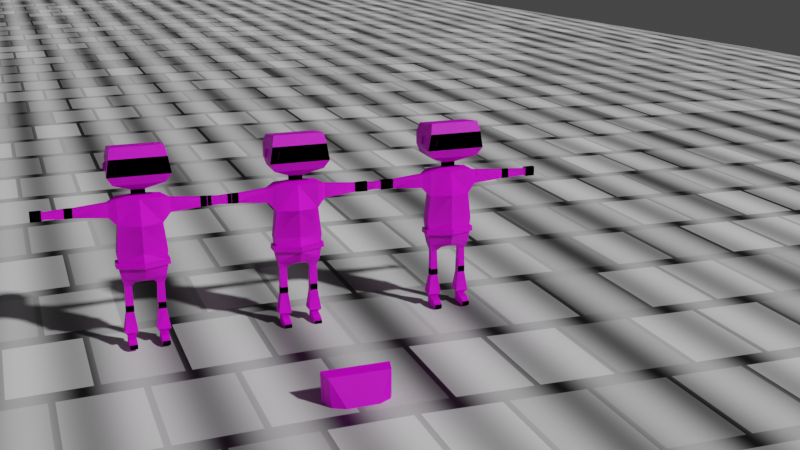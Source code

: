 # Source: Animated_character.blend  (saved by Blender 2.92.15; exported with 4.5.12 LTS)
import bpy
from mathutils import Matrix  # noqa: F401  (used for matrix-valued properties, if any)

bpy.ops.wm.read_factory_settings(use_empty=True)
scene = bpy.context.scene
scene.name = 'Scene'

# ---- collections
col_collection = bpy.data.collections.new('Collection'); scene.collection.children.link(col_collection)

# ---- images (referenced by path relative to the original .blend; pixels are not part of the script)
import os
ASSET_DIR = os.environ.get("B2B_ASSET_DIR", "")  # directory of the original .blend (textures are referenced by path, not embedded)
HERE = os.path.dirname(os.path.abspath(__file__))  # packed textures are extracted next to this script under _unpacked/

def load_image(name, relpath, width, height, colorspace="sRGB"):
    """Load a texture the original file referenced (path relative to the .blend, or extracted next to this script)."""
    p = next((c for c in (os.path.join(HERE, relpath), os.path.join(ASSET_DIR, relpath)) if relpath and os.path.exists(c)), "")
    if p:
        img = bpy.data.images.load(p, check_existing=True)
        img.name = name
    else:  # same state as the original file: an image datablock whose file is absent (Cycles renders it pink)
        img = bpy.data.images.new(name, width, height)
        img.source = "FILE"
        img.filepath = "//" + (relpath or name)
    img.colorspace_settings.name = colorspace
    return img
img_imphenziapalette01_png_001 = load_image('ImphenziaPalette01.png.001', 'Images/ImphenziaPalette01.png', 1024, 1024, 'sRGB')
img_imphenziapalette01_png_002 = load_image('ImphenziaPalette01.png.002', 'Images/ImphenziaPalette01.png', 1024, 1024, 'sRGB')
img_imphenziapalette01_png_003 = load_image('ImphenziaPalette01.png.003', 'Images/ImphenziaPalette01.png', 1024, 1024, 'sRGB')

# ---- materials (node trees are filled in below, after node groups)
mat_material = bpy.data.materials.new('Material')
mat_material.alpha_threshold = 0.0
mat_material.use_transparent_shadow = False
mat_material.line_color = (0.0, 0.0, 0.0, 1.0)
mat_material_001 = bpy.data.materials.new('Material.001')
mat_material_001.alpha_threshold = 0.0
mat_material_001.use_transparent_shadow = False
mat_material_001.line_color = (0.0, 0.0, 0.0, 1.0)
mat_material_002 = bpy.data.materials.new('Material.002')
mat_material_002.alpha_threshold = 0.0
mat_material_002.use_transparent_shadow = False
mat_material_002.line_color = (0.0, 0.0, 0.0, 1.0)
mat_material_003 = bpy.data.materials.new('Material.003')
mat_material_003.use_transparent_shadow = False

# ---- material node trees
mat_material.use_nodes = True; mat_material.node_tree.nodes.clear()
_N = mat_material.node_tree.nodes; _L = mat_material.node_tree.links
n0 = _N.new('ShaderNodeOutputMaterial'); n0.name = 'Material Output'; n0.location = (300, 300)
n1 = _N.new('ShaderNodeBsdfPrincipled'); n1.name = 'Principled BSDF'; n1.location = (10, 300)
n1.distribution = 'GGX'
n1.subsurface_method = 'BURLEY'
n1.inputs[2].default_value = 0.4
n1.inputs[3].default_value = 1.45
n1.inputs[27].default_value = (0.0, 0.0, 0.0, 1.0)
n1.inputs[28].default_value = 1.0
n2 = _N.new('ShaderNodeTexImage'); n2.name = 'Image Texture'; n2.location = (-362, 140)
n2.image = img_imphenziapalette01_png_001
n2.interpolation = 'Closest'
_L.new(n1.outputs[0], n0.inputs[0])
_L.new(n2.outputs[0], n1.inputs[0])
n0.is_active_output = True
mat_material_001.use_nodes = True; mat_material_001.node_tree.nodes.clear()
_N = mat_material_001.node_tree.nodes; _L = mat_material_001.node_tree.links
n0 = _N.new('ShaderNodeOutputMaterial'); n0.name = 'Material Output'; n0.location = (300, 300)
n1 = _N.new('ShaderNodeBsdfPrincipled'); n1.name = 'Principled BSDF'; n1.location = (10, 300)
n1.distribution = 'GGX'
n1.subsurface_method = 'BURLEY'
n1.inputs[2].default_value = 0.4
n1.inputs[3].default_value = 1.45
n1.inputs[27].default_value = (0.0, 0.0, 0.0, 1.0)
n1.inputs[28].default_value = 1.0
n2 = _N.new('ShaderNodeTexImage'); n2.name = 'Image Texture'; n2.location = (-362, 140)
n2.image = img_imphenziapalette01_png_002
n2.interpolation = 'Closest'
_L.new(n1.outputs[0], n0.inputs[0])
_L.new(n2.outputs[0], n1.inputs[0])
n0.is_active_output = True
mat_material_002.use_nodes = True; mat_material_002.node_tree.nodes.clear()
_N = mat_material_002.node_tree.nodes; _L = mat_material_002.node_tree.links
n0 = _N.new('ShaderNodeOutputMaterial'); n0.name = 'Material Output'; n0.location = (300, 300)
n1 = _N.new('ShaderNodeBsdfPrincipled'); n1.name = 'Principled BSDF'; n1.location = (10, 300)
n1.distribution = 'GGX'
n1.subsurface_method = 'BURLEY'
n1.inputs[2].default_value = 0.4
n1.inputs[3].default_value = 1.45
n1.inputs[27].default_value = (0.0, 0.0, 0.0, 1.0)
n1.inputs[28].default_value = 1.0
n2 = _N.new('ShaderNodeTexImage'); n2.name = 'Image Texture'; n2.location = (-362, 140)
n2.image = img_imphenziapalette01_png_003
n2.interpolation = 'Closest'
_L.new(n1.outputs[0], n0.inputs[0])
_L.new(n2.outputs[0], n1.inputs[0])
n0.is_active_output = True
mat_material_003.use_nodes = True; mat_material_003.node_tree.nodes.clear()
_N = mat_material_003.node_tree.nodes; _L = mat_material_003.node_tree.links
n0 = _N.new('ShaderNodeBsdfPrincipled'); n0.name = 'Principled BSDF'; n0.location = (10, 300)
n0.distribution = 'GGX'
n0.subsurface_method = 'BURLEY'
n0.inputs[3].default_value = 1.45
n0.inputs[8].default_value = 1.0
n0.inputs[9].default_value = (0.0, 0.0, 7.451e-09)
n0.inputs[10].default_value = 0.5399
n0.inputs[27].default_value = (0.0, 0.0, 0.0, 1.0)
n0.inputs[28].default_value = 1.0
n1 = _N.new('ShaderNodeOutputMaterial'); n1.name = 'Material Output'; n1.location = (300, 300)
n2 = _N.new('ShaderNodeTexBrick'); n2.name = 'Brick Texture'; n2.location = (-180, 275)
n2.inputs[2].default_value = (0.07837, 0.07837, 0.07837, 1.0)
n2.inputs[4].default_value = 29.7
n3 = _N.new('ShaderNodeTexWave'); n3.name = 'Wave Texture'; n3.location = (-190, 200)
n3.inputs[1].default_value = 15.3
n4 = _N.new('ShaderNodeMix'); n4.name = 'Mix'; n4.location = (-160, 180)
n4.data_type = 'RGBA'
n4.inputs[0].default_value = 0.5399
_L.new(n0.outputs[0], n1.inputs[0])
_L.new(n2.outputs[0], n4.inputs[6])
_L.new(n3.outputs[0], n4.inputs[7])
_L.new(n4.outputs[2], n0.inputs[0])
n1.is_active_output = True

# ---- world
world_world = bpy.data.worlds.new('World'); scene.world = world_world
world_world.use_nodes = True; world_world.node_tree.nodes.clear()
_N = world_world.node_tree.nodes; _L = world_world.node_tree.links
n0 = _N.new('ShaderNodeOutputWorld'); n0.name = 'World Output'; n0.location = (300, 300)
n1 = _N.new('ShaderNodeBackground'); n1.name = 'Background'; n1.location = (10, 300)
n1.inputs[0].default_value = (0.05088, 0.05088, 0.05088, 1.0)
_L.new(n1.outputs[0], n0.inputs[0])
n0.is_active_output = True
world_world.color = (0.05088, 0.05088, 0.05088)
world_world.use_sun_shadow = False
world_world.sun_shadow_jitter_overblur = 0.0

# ---- cameras
cam_camera = bpy.data.cameras.new('Camera')

# ---- meshes
me_cube = bpy.data.meshes.new('Cube')
me_cube.from_pydata([(0.1287, 0.03872, 0.9053), (0.05451, 0.03872, 0.3957), (0.1287, -0.03872, 0.8965), (0.05451, -0.03872, 0.3957), (0.0, 0.03872, 0.3957), (0.0, -0.05575, 0.8965), (0.0, -0.03021, 0.3957), (0.0, 0.0617, 0.9053), (0.1287, 0.03872, 0.7398), (0.1469, 0.03872, 0.5729), (0.1287, -0.03872, 0.7398), (0.1469, -0.03872, 0.5729), (0.0, -0.07916, 0.7398), (0.0, -0.07916, 0.5729), (0.0, 0.0617, 0.7398), (0.0, 0.0577, 0.5729), (0.1287, 0.03872, 0.4178), (0.1287, -0.03872, 0.4178), (0.0, -0.06979, 0.4178), (0.0, 0.0577, 0.4178), (0.1155, 0.01999, 0.3701), (0.07554, 0.01999, 0.3701), (0.1155, -0.01999, 0.3701), (0.07554, -0.01999, 0.3701), (0.1165, 0.02101, 0.2478), (0.07101, 0.02101, 0.2478), (0.1165, -0.02449, 0.2478), (0.07101, -0.02449, 0.2478), (0.1165, 0.02101, 0.2291), (0.07099, 0.02101, 0.2291), (0.1165, -0.02449, 0.2291), (0.07099, -0.02449, 0.2291), (0.1165, 0.02101, 0.2077), (0.07097, 0.02101, 0.2078), (0.1165, -0.02449, 0.2077), (0.07097, -0.02449, 0.2078), (0.118, 0.02275, 0.06357), (0.07249, 0.02275, 0.06361), (0.118, -0.02275, 0.06357), (0.07249, -0.02275, 0.06361), (0.1179, 0.02275, 0.002247), (0.07243, 0.02275, 0.00229), (0.1179, -0.02275, 0.002247), (0.07243, -0.02275, 0.00229), (0.118, -0.07362, 0.05271), (0.07249, -0.07362, 0.05275), (0.1179, -0.07362, 0.002247), (0.07243, -0.07362, 0.00229), (0.118, -0.1048, 0.03122), (0.07249, -0.1048, 0.03126), (0.1179, -0.1048, 0.002247), (0.07243, -0.1048, 0.00229), (0.1351, -0.03985, 0.08294), (0.1351, 0.03985, 0.08294), (0.0554, -0.03985, 0.08302), (0.0554, 0.03985, 0.08302), (0.1775, 0.02105, 0.8782), (0.1775, -0.02105, 0.8782), (0.1775, 0.02105, 0.793), (0.1775, -0.02105, 0.793), (0.3707, 0.01362, 0.8631), (0.3707, -0.01362, 0.8631), (0.3707, 0.01362, 0.808), (0.3707, -0.01362, 0.808), (0.3983, 0.01362, 0.8631), (0.3983, -0.01362, 0.8631), (0.3983, 0.01362, 0.808), (0.3983, -0.01362, 0.808), (0.419, 0.01362, 0.8631), (0.419, -0.01362, 0.8631), (0.419, 0.01362, 0.808), (0.419, -0.01362, 0.808), (0.5272, 0.009948, 0.8557), (0.5272, -0.009948, 0.8557), (0.5272, 0.009948, 0.8154), (0.5272, -0.009948, 0.8154), (0.5394, 0.01434, 0.8646), (0.5394, -0.01434, 0.8646), (0.5394, 0.01434, 0.8065), (0.5394, -0.01434, 0.8065), (0.6027, 0.01434, 0.8646), (0.6027, -0.01434, 0.8646), (0.6027, 0.01434, 0.8065), (0.6027, -0.01434, 0.8065), (0.04017, 0.01461, 0.9176), (0.04017, -0.01461, 0.9176), (0.0, 0.01461, 0.9176), (0.0, -0.01461, 0.9176), (0.04017, 0.01461, 0.9466), (0.04017, -0.01461, 0.9466), (0.0, 0.01461, 0.9466), (0.0, -0.01461, 0.9466), (0.1503, 0.1052, 0.9993), (0.1503, -0.1052, 0.9993), (0.0, 0.1052, 0.9993), (0.0, -0.1052, 0.9993), (0.1503, 0.1052, 1.187), (0.1503, -0.1052, 1.217), (0.0, 0.1052, 1.187), (0.0, -0.1052, 1.217), (0.0, 0.1271, 1.051), (0.0, 0.1271, 1.126), (0.1645, 0.1271, 1.126), (0.1645, 0.1271, 1.051), (0.182, -0.1271, 1.051), (0.1645, -0.1271, 1.154), (0.0, -0.1271, 1.154), (0.0, -0.1271, 1.051), (0.1406, 0.03872, 0.519), (0.1406, -0.03872, 0.519), (0.0, -0.0935, 0.519), (0.0, 0.0577, 0.519), (0.1429, 0.04251, 0.4881), (0.1429, -0.04159, 0.4881), (0.0, -0.09671, 0.4881), (0.0, 0.06313, 0.4881), (0.1552, 0.03872, 0.5201), (0.1553, -0.0485, 0.5209), (0.0, -0.1071, 0.5206), (0.1575, 0.04251, 0.4891), (0.1573, -0.05174, 0.49), (0.0, -0.1103, 0.4896), (0.1664, 0.02607, 1.113), (0.1664, 0.02607, 1.07), (0.1762, -0.02451, 1.07), (0.1664, -0.02451, 1.128), (0.1827, 0.01717, 1.107), (0.1827, 0.01717, 1.082), (0.1887, -0.01539, 1.082), (0.1827, -0.01539, 1.117), (0.1329, -0.1271, 1.077), (0.1244, -0.1271, 1.127), (0.04457, -0.1271, 1.127), (0.04457, -0.1271, 1.077), (0.0893, -0.1271, 1.077), (0.08499, -0.1271, 1.127), (0.1329, -0.1344, 1.077), (0.1244, -0.1344, 1.127), (0.04457, -0.1344, 1.127), (0.04457, -0.1344, 1.077), (0.0893, -0.1344, 1.077), (0.08499, -0.1344, 1.127), (0.1503, -0.1052, 0.9993), (0.0, -0.1052, 0.9993), (0.182, -0.1271, 1.051), (0.0, -0.1271, 1.051), (0.02437, -0.1122, 1.016), (0.0, -0.1122, 1.016), (0.03597, -0.1202, 1.034), (0.0, -0.1202, 1.034)], [], [(4, 1, 3, 6), (10, 8, 58, 59), (14, 7, 0, 8), (5, 2, 85, 87), (10, 2, 5, 12), (18, 19, 4, 6), (5, 7, 14, 12), (12, 14, 15, 13), (109, 11, 13, 110), (11, 10, 12, 13), (111, 15, 9, 108), (15, 14, 8, 9), (108, 9, 11, 109), (9, 8, 10, 11), (1, 16, 20, 21), (4, 19, 16, 1), (3, 17, 18, 6), (114, 115, 19, 18), (20, 22, 26, 24), (3, 1, 21, 23), (17, 3, 23, 22), (16, 17, 22, 20), (24, 26, 30, 28), (22, 23, 27, 26), (23, 21, 25, 27), (21, 20, 24, 25), (31, 29, 33, 35), (26, 27, 31, 30), (27, 25, 29, 31), (25, 24, 28, 29), (53, 52, 38, 36), (29, 28, 32, 33), (28, 30, 34, 32), (30, 31, 35, 34), (36, 38, 42, 40), (52, 54, 39, 38), (54, 55, 37, 39), (55, 53, 36, 37), (41, 40, 42, 43), (39, 43, 47, 45), (39, 37, 41, 43), (37, 36, 40, 41), (44, 45, 49, 48), (38, 39, 45, 44), (42, 38, 44, 46), (43, 42, 46, 47), (48, 49, 51, 50), (45, 47, 51, 49), (47, 46, 50, 51), (46, 44, 48, 50), (33, 32, 53, 55), (35, 33, 55, 54), (34, 35, 54, 52), (32, 34, 52, 53), (59, 58, 62, 63), (2, 10, 59, 57), (8, 0, 56, 58), (0, 2, 57, 56), (61, 63, 67, 65), (58, 56, 60, 62), (57, 59, 63, 61), (56, 57, 61, 60), (65, 67, 71, 69), (60, 61, 65, 64), (63, 62, 66, 67), (62, 60, 64, 66), (71, 70, 74, 75), (64, 65, 69, 68), (67, 66, 70, 71), (66, 64, 68, 70), (72, 73, 77, 76), (70, 68, 72, 74), (69, 71, 75, 73), (68, 69, 73, 72), (77, 79, 83, 81), (75, 74, 78, 79), (74, 72, 76, 78), (73, 75, 79, 77), (82, 80, 81, 83), (76, 77, 81, 80), (79, 78, 82, 83), (78, 76, 80, 82), (87, 85, 89, 91), (7, 5, 87, 86), (0, 7, 86, 84), (2, 0, 84, 85), (91, 89, 93, 95), (85, 84, 88, 89), (86, 87, 91, 90), (84, 86, 90, 88), (102, 101, 98, 96), (89, 88, 92, 93), (90, 91, 95, 94), (88, 90, 94, 92), (96, 98, 99, 97), (106, 105, 97, 99), (105, 102, 96, 97), (101, 106, 99, 98), (94, 95, 107, 100), (100, 107, 106, 101), (93, 92, 103, 104), (104, 103, 102, 105), (95, 93, 104, 107), (107, 104, 105, 106), (92, 94, 100, 103), (103, 100, 101, 102), (13, 15, 111, 110), (109, 110, 118, 117), (115, 111, 108, 112), (112, 108, 116, 119), (17, 113, 114, 18), (19, 115, 112, 16), (16, 112, 113, 17), (110, 111, 115, 114), (119, 116, 117, 120), (120, 117, 118, 121), (108, 109, 117, 116), (113, 112, 119, 120), (114, 113, 120, 121), (110, 114, 121, 118), (124, 125, 122, 123), (128, 127, 126, 129), (122, 125, 129, 126), (125, 124, 128, 129), (124, 123, 127, 128), (123, 122, 126, 127), (134, 135, 131, 130), (133, 132, 135, 134), (140, 136, 137, 141), (139, 140, 141, 138), (134, 130, 136, 140), (133, 134, 140, 139), (130, 131, 137, 136), (131, 135, 141, 137), (135, 132, 138, 141), (132, 133, 139, 138), (143, 142, 144, 145), (147, 146, 148, 149)])
_uv = me_cube.uv_layers.new(name='UVMap')
_uv.uv.foreach_set('vector', [0.4544, 0.2027, 0.4544, 0.2027, 0.4544, 0.2027, 0.4544, 0.2027, 0.297, 0.7983, 0.297, 0.7983, 0.297, 0.7983, 0.297, 0.7983, 0.297, 0.7983, 0.297, 0.7983, 0.297, 0.7983, 0.297, 0.7983, 0.297, 0.7983, 0.297, 0.7983, 0.297, 0.7983, 0.297, 0.7983, 0.297, 0.7983, 0.297, 0.7983, 0.297, 0.7983, 0.297, 0.7983, 0.4544, 0.2027, 0.4544, 0.2027, 0.4544, 0.2027, 0.4544, 0.2027, 0.1838, 0.439, 0.1838, 0.439, 0.1838, 0.439, 0.1838, 0.439, 0.1838, 0.439, 0.1838, 0.439, 0.1838, 0.439, 0.1838, 0.439, 0.297, 0.7983, 0.297, 0.7983, 0.297, 0.7983, 0.297, 0.7983, 0.297, 0.7983, 0.297, 0.7983, 0.297, 0.7983, 0.297, 0.7983, 0.297, 0.7983, 0.297, 0.7983, 0.297, 0.7983, 0.297, 0.7983, 0.297, 0.7983, 0.297, 0.7983, 0.297, 0.7983, 0.297, 0.7983, 0.297, 0.7983, 0.297, 0.7983, 0.297, 0.7983, 0.297, 0.7983, 0.297, 0.7983, 0.297, 0.7983, 0.297, 0.7983, 0.297, 0.7983, 0.4544, 0.2027, 0.4544, 0.2027, 0.4544, 0.2027, 0.4544, 0.2027, 0.4544, 0.2027, 0.4544, 0.2027, 0.4544, 0.2027, 0.4544, 0.2027, 0.4544, 0.2027, 0.4544, 0.2027, 0.4544, 0.2027, 0.4544, 0.2027, 0.4544, 0.2027, 0.4544, 0.2027, 0.4544, 0.2027, 0.4544, 0.2027, 0.4544, 0.2027, 0.4544, 0.2027, 0.4544, 0.2027, 0.4544, 0.2027, 0.4544, 0.2027, 0.4544, 0.2027, 0.4544, 0.2027, 0.4544, 0.2027, 0.4544, 0.2027, 0.4544, 0.2027, 0.4544, 0.2027, 0.4544, 0.2027, 0.4544, 0.2027, 0.4544, 0.2027, 0.4544, 0.2027, 0.4544, 0.2027, 0.4544, 0.2027, 0.4544, 0.2027, 0.4544, 0.2027, 0.4544, 0.2027, 0.4544, 0.2027, 0.4544, 0.2027, 0.4544, 0.2027, 0.4544, 0.2027, 0.4544, 0.2027, 0.4544, 0.2027, 0.4544, 0.2027, 0.4544, 0.2027, 0.4544, 0.2027, 0.4544, 0.2027, 0.4544, 0.2027, 0.4544, 0.2027, 0.4544, 0.2027, 0.4544, 0.2027, 0.4544, 0.2027, 0.4544, 0.2027, 0.4544, 0.2027, 0.4544, 0.2027, 0.4544, 0.2027, 0.4544, 0.2027, 0.4544, 0.2027, 0.4544, 0.2027, 0.4544, 0.2027, 0.4544, 0.2027, 0.4544, 0.2027, 0.4544, 0.2027, 0.4544, 0.2027, 0.4544, 0.2027, 0.4544, 0.2027, 0.4544, 0.2027, 0.4544, 0.2027, 0.4544, 0.2027, 0.4544, 0.2027, 0.4544, 0.2027, 0.4544, 0.2027, 0.4544, 0.2027, 0.4544, 0.2027, 0.4544, 0.2027, 0.4544, 0.2027, 0.4544, 0.2027, 0.4544, 0.2027, 0.4544, 0.2027, 0.4544, 0.2027, 0.4544, 0.2027, 0.9171, 0.9065, 0.9171, 0.9065, 0.9171, 0.9065, 0.9171, 0.9065, 0.4544, 0.2027, 0.4544, 0.2027, 0.4544, 0.2027, 0.4544, 0.2027, 0.4544, 0.2027, 0.4544, 0.2027, 0.4544, 0.2027, 0.4544, 0.2027, 0.4544, 0.2027, 0.4544, 0.2027, 0.4544, 0.2027, 0.4544, 0.2027, 0.9171, 0.9065, 0.9171, 0.9065, 0.9171, 0.9065, 0.9171, 0.9065, 0.9171, 0.9065, 0.9171, 0.9065, 0.9171, 0.9065, 0.9171, 0.9065, 0.9171, 0.9065, 0.9171, 0.9065, 0.9171, 0.9065, 0.9171, 0.9065, 0.9171, 0.9065, 0.9171, 0.9065, 0.9171, 0.9065, 0.9171, 0.9065, 0.9171, 0.9065, 0.9171, 0.9065, 0.9171, 0.9065, 0.9171, 0.9065, 0.9171, 0.9065, 0.9171, 0.9065, 0.9171, 0.9065, 0.9171, 0.9065, 0.9171, 0.9065, 0.9171, 0.9065, 0.9171, 0.9065, 0.9171, 0.9065, 0.9171, 0.9065, 0.9171, 0.9065, 0.9171, 0.9065, 0.9171, 0.9065, 0.9171, 0.9065, 0.9171, 0.9065, 0.9171, 0.9065, 0.9171, 0.9065, 0.9171, 0.9065, 0.9171, 0.9065, 0.9171, 0.9065, 0.9171, 0.9065, 0.9171, 0.9065, 0.9171, 0.9065, 0.9171, 0.9065, 0.9171, 0.9065, 0.9171, 0.9065, 0.9171, 0.9065, 0.9171, 0.9065, 0.9171, 0.9065, 0.4544, 0.2027, 0.4544, 0.2027, 0.4544, 0.2027, 0.4544, 0.2027, 0.4544, 0.2027, 0.4544, 0.2027, 0.4544, 0.2027, 0.4544, 0.2027, 0.4544, 0.2027, 0.4544, 0.2027, 0.4544, 0.2027, 0.4544, 0.2027, 0.4544, 0.2027, 0.4544, 0.2027, 0.4544, 0.2027, 0.4544, 0.2027, 0.297, 0.7983, 0.297, 0.7983, 0.297, 0.7983, 0.297, 0.7983, 0.297, 0.7983, 0.297, 0.7983, 0.297, 0.7983, 0.297, 0.7983, 0.297, 0.7983, 0.297, 0.7983, 0.297, 0.7983, 0.297, 0.7983, 0.297, 0.7983, 0.297, 0.7983, 0.297, 0.7983, 0.297, 0.7983, 0.297, 0.7983, 0.297, 0.7983, 0.297, 0.7983, 0.297, 0.7983, 0.297, 0.7983, 0.297, 0.7983, 0.297, 0.7983, 0.297, 0.7983, 0.297, 0.7983, 0.297, 0.7983, 0.297, 0.7983, 0.297, 0.7983, 0.297, 0.7983, 0.297, 0.7983, 0.297, 0.7983, 0.297, 0.7983, 0.297, 0.7983, 0.297, 0.7983, 0.297, 0.7983, 0.297, 0.7983, 0.297, 0.7983, 0.297, 0.7983, 0.297, 0.7983, 0.297, 0.7983, 0.297, 0.7983, 0.297, 0.7983, 0.297, 0.7983, 0.297, 0.7983, 0.297, 0.7983, 0.297, 0.7983, 0.297, 0.7983, 0.297, 0.7983, 0.297, 0.7983, 0.297, 0.7983, 0.297, 0.7983, 0.297, 0.7983, 0.297, 0.7983, 0.297, 0.7983, 0.297, 0.7983, 0.297, 0.7983, 0.297, 0.7983, 0.297, 0.7983, 0.297, 0.7983, 0.297, 0.7983, 0.297, 0.7983, 0.297, 0.7983, 0.297, 0.7983, 0.297, 0.7983, 0.1838, 0.439, 0.1838, 0.439, 0.1838, 0.439, 0.1838, 0.439, 0.297, 0.7983, 0.297, 0.7983, 0.297, 0.7983, 0.297, 0.7983, 0.297, 0.7983, 0.297, 0.7983, 0.297, 0.7983, 0.297, 0.7983, 0.297, 0.7983, 0.297, 0.7983, 0.297, 0.7983, 0.297, 0.7983, 0.1838, 0.439, 0.1838, 0.439, 0.1838, 0.439, 0.1838, 0.439, 0.1838, 0.439, 0.1838, 0.439, 0.1838, 0.439, 0.1838, 0.439, 0.1838, 0.439, 0.1838, 0.439, 0.1838, 0.439, 0.1838, 0.439, 0.1838, 0.439, 0.1838, 0.439, 0.1838, 0.439, 0.1838, 0.439, 0.1838, 0.439, 0.1838, 0.439, 0.1838, 0.439, 0.1838, 0.439, 0.1838, 0.439, 0.1838, 0.439, 0.1838, 0.439, 0.1838, 0.439, 0.1838, 0.439, 0.1838, 0.439, 0.1838, 0.439, 0.1838, 0.439, 0.1838, 0.439, 0.1838, 0.439, 0.1838, 0.439, 0.1838, 0.439, 0.1838, 0.439, 0.1838, 0.439, 0.1838, 0.439, 0.1838, 0.439, 0.1838, 0.439, 0.1838, 0.439, 0.1838, 0.439, 0.1838, 0.439, 0.297, 0.7983, 0.297, 0.7983, 0.297, 0.7983, 0.297, 0.7983, 0.297, 0.7983, 0.297, 0.7983, 0.297, 0.7983, 0.297, 0.7983, 0.1838, 0.439, 0.1838, 0.439, 0.1838, 0.439, 0.1838, 0.439, 0.1838, 0.439, 0.1838, 0.439, 0.1838, 0.439, 0.1838, 0.439, 0.1838, 0.439, 0.1838, 0.439, 0.1838, 0.439, 0.1838, 0.439, 0.1838, 0.439, 0.1838, 0.439, 0.1838, 0.439, 0.1838, 0.439, 0.1838, 0.439, 0.1838, 0.439, 0.1838, 0.439, 0.1838, 0.439, 0.1838, 0.439, 0.1838, 0.439, 0.1838, 0.439, 0.1838, 0.439, 0.1838, 0.439, 0.1838, 0.439, 0.1838, 0.439, 0.1838, 0.439, 0.1838, 0.439, 0.1838, 0.439, 0.1838, 0.439, 0.1838, 0.439, 0.1838, 0.439, 0.1838, 0.439, 0.1838, 0.439, 0.1838, 0.439, 0.1838, 0.439, 0.1838, 0.439, 0.1838, 0.439, 0.1838, 0.439, 0.1838, 0.439, 0.1838, 0.439, 0.1838, 0.439, 0.1838, 0.439, 0.1838, 0.439, 0.1838, 0.439, 0.1838, 0.439, 0.1838, 0.439, 0.1838, 0.439, 0.1838, 0.439, 0.1838, 0.439, 0.1838, 0.439, 0.1838, 0.439, 0.1838, 0.439, 0.1838, 0.439, 0.1838, 0.439, 0.1838, 0.439, 0.1838, 0.439, 0.1838, 0.439, 0.1838, 0.439, 0.1838, 0.439, 0.1838, 0.439, 0.1838, 0.439, 0.1838, 0.439, 0.1838, 0.439, 0.1838, 0.439, 0.1838, 0.439, 0.1838, 0.439, 0.1838, 0.439, 0.1838, 0.439, 0.1838, 0.439, 0.1838, 0.439, 0.1838, 0.439, 0.1838, 0.439, 0.1838, 0.439, 0.1838, 0.439, 0.1838, 0.439, 0.1838, 0.439, 0.1838, 0.439, 0.1838, 0.439, 0.1838, 0.439, 0.1838, 0.439, 0.1838, 0.439, 0.1838, 0.439, 0.9023, 0.9262, 0.9023, 0.9262, 0.9023, 0.9262, 0.9023, 0.9262, 0.9368, 0.9311, 0.9368, 0.9311, 0.9368, 0.9311, 0.9368, 0.9311, 0.9023, 0.9262, 0.9023, 0.9262, 0.9023, 0.9262, 0.9023, 0.9262, 0.4544, 0.2027, 0.4544, 0.2027, 0.4544, 0.2027, 0.4544, 0.2027, 0.4544, 0.2027, 0.4544, 0.2027, 0.4544, 0.2027, 0.4544, 0.2027, 0.4544, 0.2027, 0.4544, 0.2027, 0.4544, 0.2027, 0.4544, 0.2027, 0.1838, 0.439, 0.1838, 0.439, 0.1838, 0.439, 0.1838, 0.439, 0.9023, 0.9262, 0.9023, 0.9262, 0.9023, 0.9262, 0.9023, 0.9262, 0.9023, 0.9262, 0.9023, 0.9262, 0.9023, 0.9262, 0.9023, 0.9262, 0.9023, 0.9262, 0.9023, 0.9262, 0.9023, 0.9262, 0.9023, 0.9262, 0.9368, 0.9656, 0.9417, 0.9557, 0.9417, 0.9557, 0.9417, 0.9557, 0.9417, 0.9557, 0.9368, 0.9656, 0.9417, 0.9557, 0.9417, 0.9557, 0.1838, 0.439, 0.1838, 0.439, 0.1838, 0.439, 0.1838, 0.439, 0.1838, 0.439, 0.1838, 0.439, 0.1838, 0.439, 0.1838, 0.439, 0.1838, 0.439, 0.1838, 0.439, 0.1838, 0.439, 0.1838, 0.439, 0.1838, 0.439, 0.1838, 0.439, 0.1838, 0.439, 0.1838, 0.439, 0.1838, 0.439, 0.1838, 0.439, 0.1838, 0.439, 0.1838, 0.439, 0.1838, 0.439, 0.1838, 0.439, 0.1838, 0.439, 0.1838, 0.439, 0.1838, 0.439, 0.1838, 0.439, 0.1838, 0.439, 0.1838, 0.439, 0.08041, 0.9114, 0.08041, 0.9114, 0.08041, 0.9114, 0.08041, 0.9114, 0.9023, 0.9311, 0.9023, 0.9311, 0.9023, 0.9311, 0.9023, 0.9311, 0.08041, 0.9114, 0.08041, 0.9114, 0.08041, 0.9114, 0.08041, 0.9114, 0.9023, 0.9311, 0.9023, 0.9311, 0.9023, 0.9311, 0.9023, 0.9311, 0.08041, 0.9114, 0.08041, 0.9114, 0.08041, 0.9114, 0.08041, 0.9114, 0.9023, 0.9311, 0.9023, 0.9311, 0.9023, 0.9311, 0.9023, 0.9311, 0.08041, 0.9114, 0.08041, 0.9114, 0.08041, 0.9114, 0.08041, 0.9114, 0.08041, 0.9114, 0.08041, 0.9114, 0.08041, 0.9114, 0.08041, 0.9114, 0.9023, 0.9311, 0.9023, 0.9311, 0.9023, 0.9311, 0.9023, 0.9311, 0.9023, 0.9311, 0.9023, 0.9311, 0.9023, 0.9311, 0.9023, 0.9311, 0.1838, 0.439, 0.1838, 0.439, 0.1838, 0.439, 0.1838, 0.439, 0.08533, 0.9065, 0.08533, 0.9065, 0.08533, 0.9065, 0.08533, 0.9065])
me_cube.materials.append(mat_material)
me_cube.use_remesh_preserve_volume = False
me_cube.use_remesh_preserve_attributes = False
me_cube.use_mirror_vertex_groups = False
me_cube.update()
me_cube_001 = bpy.data.meshes.new('Cube.001')
me_cube_001.from_pydata([(0.1756, 0.167, 1.223), (0.131, -0.1718, 1.252), (0.0, 0.167, 1.223), (0.0, -0.1713, 1.328), (0.0, 0.1741, 1.14), (0.195, 0.1741, 1.14), (0.195, -0.06893, 1.178), (0.0, -0.1741, 1.24), (0.0, 0.1718, 1.167), (0.1452, -0.1233, 1.24), (0.1888, 0.1718, 1.167), (0.0, -0.1758, 1.261), (0.0, -0.2125, 1.236), (0.0, -0.2108, 1.215), (0.2043, -0.1056, 1.153), (0.189, -0.1416, 1.181), (0.1475, -0.1803, 1.265), (0.0, -0.1702, 1.344), (0.1797, -0.105, 1.206), (0.0, -0.1747, 1.278), (0.1375, -0.176, 1.256), (0.0, -0.1721, 1.316), (0.1576, -0.1153, 1.228), (0.0, -0.1739, 1.29)], [], [(10, 8, 2, 0), (0, 2, 17, 16), (23, 9, 1, 21), (18, 10, 0, 16), (5, 6, 7, 4), (6, 5, 10, 18), (18, 11, 12, 15), (5, 4, 8, 10), (13, 14, 15, 12), (6, 18, 15, 14), (7, 6, 14, 13), (3, 20, 16, 17), (20, 22, 18, 16), (22, 19, 11, 18), (21, 1, 20, 3), (1, 9, 22, 20), (9, 23, 19, 22)])
_uv = me_cube_001.uv_layers.new(name='UVMap')
_uv.uv.foreach_set('vector', [0.2773, 0.7835, 0.2773, 0.7835, 0.2773, 0.7835, 0.2773, 0.7835, 0.2773, 0.7835, 0.2773, 0.7835, 0.2773, 0.7835, 0.2773, 0.7835, 0.1788, 0.5915, 0.1788, 0.5915, 0.1788, 0.5915, 0.1788, 0.5915, 0.2773, 0.7835, 0.2773, 0.7835, 0.2773, 0.7835, 0.2773, 0.7835, 0.2773, 0.7835, 0.2773, 0.7835, 0.2773, 0.7835, 0.2773, 0.7835, 0.2773, 0.7835, 0.2773, 0.7835, 0.2773, 0.7835, 0.2773, 0.7835, 0.9368, 0.9459, 0.9368, 0.9459, 0.9368, 0.9459, 0.9368, 0.9459, 0.2773, 0.7835, 0.2773, 0.7835, 0.2773, 0.7835, 0.2773, 0.7835, 0.9368, 0.9459, 0.9368, 0.9459, 0.9368, 0.9459, 0.9368, 0.9459, 0.9368, 0.9459, 0.9368, 0.9459, 0.9368, 0.9459, 0.9368, 0.9459, 0.9368, 0.9459, 0.9368, 0.9459, 0.9368, 0.9459, 0.9368, 0.9459, 0.2773, 0.7835, 0.2773, 0.7835, 0.2773, 0.7835, 0.2773, 0.7835, 0.2773, 0.7835, 0.2773, 0.7835, 0.2773, 0.7835, 0.2773, 0.7835, 0.2773, 0.7835, 0.2773, 0.7835, 0.2773, 0.7835, 0.2773, 0.7835, 0.1788, 0.5915, 0.1788, 0.5915, 0.1788, 0.5915, 0.1788, 0.5915, 0.1788, 0.5915, 0.1788, 0.5915, 0.1788, 0.5915, 0.1788, 0.5915, 0.1788, 0.5915, 0.1788, 0.5915, 0.1788, 0.5915, 0.1788, 0.5915])
me_cube_001.materials.append(mat_material)
me_cube_001.use_remesh_preserve_volume = False
me_cube_001.use_remesh_preserve_attributes = False
me_cube_001.use_mirror_vertex_groups = False
me_cube_001.update()
me_cube_002 = bpy.data.meshes.new('Cube.002')
me_cube_002.from_pydata([(0.1287, 0.03872, 0.9053), (0.05451, 0.03872, 0.3957), (0.1287, -0.03872, 0.8965), (0.05451, -0.03872, 0.3957), (0.0, 0.03872, 0.3957), (0.0, -0.05575, 0.8965), (0.0, -0.03021, 0.3957), (0.0, 0.0617, 0.9053), (0.1287, 0.03872, 0.7398), (0.1469, 0.03872, 0.5729), (0.1287, -0.03872, 0.7398), (0.1469, -0.03872, 0.5729), (0.0, -0.07916, 0.7398), (0.0, -0.07916, 0.5729), (0.0, 0.0617, 0.7398), (0.0, 0.0577, 0.5729), (0.1287, 0.03872, 0.4178), (0.1287, -0.03872, 0.4178), (0.0, -0.06979, 0.4178), (0.0, 0.0577, 0.4178), (0.1155, 0.01999, 0.3701), (0.07554, 0.01999, 0.3701), (0.1155, -0.01999, 0.3701), (0.07554, -0.01999, 0.3701), (0.1165, 0.02101, 0.2478), (0.07101, 0.02101, 0.2478), (0.1165, -0.02449, 0.2478), (0.07101, -0.02449, 0.2478), (0.1165, 0.02101, 0.2291), (0.07099, 0.02101, 0.2291), (0.1165, -0.02449, 0.2291), (0.07099, -0.02449, 0.2291), (0.1165, 0.02101, 0.2077), (0.07097, 0.02101, 0.2078), (0.1165, -0.02449, 0.2077), (0.07097, -0.02449, 0.2078), (0.118, 0.02275, 0.06357), (0.07249, 0.02275, 0.06361), (0.118, -0.02275, 0.06357), (0.07249, -0.02275, 0.06361), (0.1179, 0.02275, 0.002247), (0.07243, 0.02275, 0.00229), (0.1179, -0.02275, 0.002247), (0.07243, -0.02275, 0.00229), (0.118, -0.07362, 0.05271), (0.07249, -0.07362, 0.05275), (0.1179, -0.07362, 0.002247), (0.07243, -0.07362, 0.00229), (0.118, -0.1048, 0.03122), (0.07249, -0.1048, 0.03126), (0.1179, -0.1048, 0.002247), (0.07243, -0.1048, 0.00229), (0.1351, -0.03985, 0.08294), (0.1351, 0.03985, 0.08294), (0.0554, -0.03985, 0.08302), (0.0554, 0.03985, 0.08302), (0.1775, 0.02105, 0.8782), (0.1775, -0.02105, 0.8782), (0.1775, 0.02105, 0.793), (0.1775, -0.02105, 0.793), (0.3707, 0.01362, 0.8631), (0.3707, -0.01362, 0.8631), (0.3707, 0.01362, 0.808), (0.3707, -0.01362, 0.808), (0.3983, 0.01362, 0.8631), (0.3983, -0.01362, 0.8631), (0.3983, 0.01362, 0.808), (0.3983, -0.01362, 0.808), (0.419, 0.01362, 0.8631), (0.419, -0.01362, 0.8631), (0.419, 0.01362, 0.808), (0.419, -0.01362, 0.808), (0.5272, 0.009948, 0.8557), (0.5272, -0.009948, 0.8557), (0.5272, 0.009948, 0.8154), (0.5272, -0.009948, 0.8154), (0.5394, 0.01434, 0.8646), (0.5394, -0.01434, 0.8646), (0.5394, 0.01434, 0.8065), (0.5394, -0.01434, 0.8065), (0.6027, 0.01434, 0.8646), (0.6027, -0.01434, 0.8646), (0.6027, 0.01434, 0.8065), (0.6027, -0.01434, 0.8065), (0.04017, 0.01461, 0.9176), (0.04017, -0.01461, 0.9176), (0.0, 0.01461, 0.9176), (0.0, -0.01461, 0.9176), (0.04017, 0.01461, 0.9466), (0.04017, -0.01461, 0.9466), (0.0, 0.01461, 0.9466), (0.0, -0.01461, 0.9466), (0.1503, 0.1052, 0.9993), (0.1503, -0.1052, 0.9993), (0.0, 0.1052, 0.9993), (0.0, -0.1052, 0.9993), (0.1503, 0.1052, 1.187), (0.1503, -0.1052, 1.217), (0.0, 0.1052, 1.187), (0.0, -0.1052, 1.217), (0.0, 0.1271, 1.051), (0.0, 0.1271, 1.126), (0.1645, 0.1271, 1.126), (0.1645, 0.1271, 1.051), (0.182, -0.1271, 1.051), (0.1645, -0.1271, 1.154), (0.0, -0.1271, 1.154), (0.0, -0.1271, 1.051), (0.1406, 0.03872, 0.519), (0.1406, -0.03872, 0.519), (0.0, -0.0935, 0.519), (0.0, 0.0577, 0.519), (0.1429, 0.04251, 0.4881), (0.1429, -0.04159, 0.4881), (0.0, -0.09671, 0.4881), (0.0, 0.06313, 0.4881), (0.1552, 0.03872, 0.5201), (0.1553, -0.0485, 0.5209), (0.0, -0.1071, 0.5206), (0.1575, 0.04251, 0.4891), (0.1573, -0.05174, 0.49), (0.0, -0.1103, 0.4896), (0.1664, 0.02607, 1.113), (0.1664, 0.02607, 1.07), (0.1762, -0.02451, 1.07), (0.1664, -0.02451, 1.128), (0.1827, 0.01717, 1.107), (0.1827, 0.01717, 1.082), (0.1887, -0.01539, 1.082), (0.1827, -0.01539, 1.117), (0.1329, -0.1271, 1.077), (0.1244, -0.1271, 1.127), (0.04457, -0.1271, 1.127), (0.04457, -0.1271, 1.077), (0.0893, -0.1271, 1.077), (0.08499, -0.1271, 1.127), (0.1329, -0.1344, 1.077), (0.1244, -0.1344, 1.127), (0.04457, -0.1344, 1.127), (0.04457, -0.1344, 1.077), (0.0893, -0.1344, 1.077), (0.08499, -0.1344, 1.127), (0.1503, -0.1052, 0.9993), (0.0, -0.1052, 0.9993), (0.182, -0.1271, 1.051), (0.0, -0.1271, 1.051), (0.02437, -0.1122, 1.016), (0.0, -0.1122, 1.016), (0.03597, -0.1202, 1.034), (0.0, -0.1202, 1.034)], [], [(4, 1, 3, 6), (10, 8, 58, 59), (14, 7, 0, 8), (5, 2, 85, 87), (10, 2, 5, 12), (18, 19, 4, 6), (5, 7, 14, 12), (12, 14, 15, 13), (109, 11, 13, 110), (11, 10, 12, 13), (111, 15, 9, 108), (15, 14, 8, 9), (108, 9, 11, 109), (9, 8, 10, 11), (1, 16, 20, 21), (4, 19, 16, 1), (3, 17, 18, 6), (114, 115, 19, 18), (20, 22, 26, 24), (3, 1, 21, 23), (17, 3, 23, 22), (16, 17, 22, 20), (24, 26, 30, 28), (22, 23, 27, 26), (23, 21, 25, 27), (21, 20, 24, 25), (31, 29, 33, 35), (26, 27, 31, 30), (27, 25, 29, 31), (25, 24, 28, 29), (53, 52, 38, 36), (29, 28, 32, 33), (28, 30, 34, 32), (30, 31, 35, 34), (36, 38, 42, 40), (52, 54, 39, 38), (54, 55, 37, 39), (55, 53, 36, 37), (41, 40, 42, 43), (39, 43, 47, 45), (39, 37, 41, 43), (37, 36, 40, 41), (44, 45, 49, 48), (38, 39, 45, 44), (42, 38, 44, 46), (43, 42, 46, 47), (48, 49, 51, 50), (45, 47, 51, 49), (47, 46, 50, 51), (46, 44, 48, 50), (33, 32, 53, 55), (35, 33, 55, 54), (34, 35, 54, 52), (32, 34, 52, 53), (59, 58, 62, 63), (2, 10, 59, 57), (8, 0, 56, 58), (0, 2, 57, 56), (61, 63, 67, 65), (58, 56, 60, 62), (57, 59, 63, 61), (56, 57, 61, 60), (65, 67, 71, 69), (60, 61, 65, 64), (63, 62, 66, 67), (62, 60, 64, 66), (71, 70, 74, 75), (64, 65, 69, 68), (67, 66, 70, 71), (66, 64, 68, 70), (72, 73, 77, 76), (70, 68, 72, 74), (69, 71, 75, 73), (68, 69, 73, 72), (77, 79, 83, 81), (75, 74, 78, 79), (74, 72, 76, 78), (73, 75, 79, 77), (82, 80, 81, 83), (76, 77, 81, 80), (79, 78, 82, 83), (78, 76, 80, 82), (87, 85, 89, 91), (7, 5, 87, 86), (0, 7, 86, 84), (2, 0, 84, 85), (91, 89, 93, 95), (85, 84, 88, 89), (86, 87, 91, 90), (84, 86, 90, 88), (102, 101, 98, 96), (89, 88, 92, 93), (90, 91, 95, 94), (88, 90, 94, 92), (96, 98, 99, 97), (106, 105, 97, 99), (105, 102, 96, 97), (101, 106, 99, 98), (94, 95, 107, 100), (100, 107, 106, 101), (93, 92, 103, 104), (104, 103, 102, 105), (95, 93, 104, 107), (107, 104, 105, 106), (92, 94, 100, 103), (103, 100, 101, 102), (13, 15, 111, 110), (109, 110, 118, 117), (115, 111, 108, 112), (112, 108, 116, 119), (17, 113, 114, 18), (19, 115, 112, 16), (16, 112, 113, 17), (110, 111, 115, 114), (119, 116, 117, 120), (120, 117, 118, 121), (108, 109, 117, 116), (113, 112, 119, 120), (114, 113, 120, 121), (110, 114, 121, 118), (124, 125, 122, 123), (128, 127, 126, 129), (122, 125, 129, 126), (125, 124, 128, 129), (124, 123, 127, 128), (123, 122, 126, 127), (134, 135, 131, 130), (133, 132, 135, 134), (140, 136, 137, 141), (139, 140, 141, 138), (134, 130, 136, 140), (133, 134, 140, 139), (130, 131, 137, 136), (131, 135, 141, 137), (135, 132, 138, 141), (132, 133, 139, 138), (143, 142, 144, 145), (147, 146, 148, 149)])
_uv = me_cube_002.uv_layers.new(name='UVMap')
_uv.uv.foreach_set('vector', [0.4544, 0.2027, 0.4544, 0.2027, 0.4544, 0.2027, 0.4544, 0.2027, 0.297, 0.7983, 0.297, 0.7983, 0.297, 0.7983, 0.297, 0.7983, 0.297, 0.7983, 0.297, 0.7983, 0.297, 0.7983, 0.297, 0.7983, 0.297, 0.7983, 0.297, 0.7983, 0.297, 0.7983, 0.297, 0.7983, 0.297, 0.7983, 0.297, 0.7983, 0.297, 0.7983, 0.297, 0.7983, 0.4544, 0.2027, 0.4544, 0.2027, 0.4544, 0.2027, 0.4544, 0.2027, 0.1838, 0.439, 0.1838, 0.439, 0.1838, 0.439, 0.1838, 0.439, 0.1838, 0.439, 0.1838, 0.439, 0.1838, 0.439, 0.1838, 0.439, 0.297, 0.7983, 0.297, 0.7983, 0.297, 0.7983, 0.297, 0.7983, 0.297, 0.7983, 0.297, 0.7983, 0.297, 0.7983, 0.297, 0.7983, 0.297, 0.7983, 0.297, 0.7983, 0.297, 0.7983, 0.297, 0.7983, 0.297, 0.7983, 0.297, 0.7983, 0.297, 0.7983, 0.297, 0.7983, 0.297, 0.7983, 0.297, 0.7983, 0.297, 0.7983, 0.297, 0.7983, 0.297, 0.7983, 0.297, 0.7983, 0.297, 0.7983, 0.297, 0.7983, 0.4544, 0.2027, 0.4544, 0.2027, 0.4544, 0.2027, 0.4544, 0.2027, 0.4544, 0.2027, 0.4544, 0.2027, 0.4544, 0.2027, 0.4544, 0.2027, 0.4544, 0.2027, 0.4544, 0.2027, 0.4544, 0.2027, 0.4544, 0.2027, 0.4544, 0.2027, 0.4544, 0.2027, 0.4544, 0.2027, 0.4544, 0.2027, 0.4544, 0.2027, 0.4544, 0.2027, 0.4544, 0.2027, 0.4544, 0.2027, 0.4544, 0.2027, 0.4544, 0.2027, 0.4544, 0.2027, 0.4544, 0.2027, 0.4544, 0.2027, 0.4544, 0.2027, 0.4544, 0.2027, 0.4544, 0.2027, 0.4544, 0.2027, 0.4544, 0.2027, 0.4544, 0.2027, 0.4544, 0.2027, 0.4544, 0.2027, 0.4544, 0.2027, 0.4544, 0.2027, 0.4544, 0.2027, 0.4544, 0.2027, 0.4544, 0.2027, 0.4544, 0.2027, 0.4544, 0.2027, 0.4544, 0.2027, 0.4544, 0.2027, 0.4544, 0.2027, 0.4544, 0.2027, 0.4544, 0.2027, 0.4544, 0.2027, 0.4544, 0.2027, 0.4544, 0.2027, 0.4544, 0.2027, 0.4544, 0.2027, 0.4544, 0.2027, 0.4544, 0.2027, 0.4544, 0.2027, 0.4544, 0.2027, 0.4544, 0.2027, 0.4544, 0.2027, 0.4544, 0.2027, 0.4544, 0.2027, 0.4544, 0.2027, 0.4544, 0.2027, 0.4544, 0.2027, 0.4544, 0.2027, 0.4544, 0.2027, 0.4544, 0.2027, 0.4544, 0.2027, 0.4544, 0.2027, 0.4544, 0.2027, 0.4544, 0.2027, 0.4544, 0.2027, 0.4544, 0.2027, 0.4544, 0.2027, 0.4544, 0.2027, 0.4544, 0.2027, 0.4544, 0.2027, 0.4544, 0.2027, 0.4544, 0.2027, 0.4544, 0.2027, 0.4544, 0.2027, 0.4544, 0.2027, 0.4544, 0.2027, 0.9171, 0.9065, 0.9171, 0.9065, 0.9171, 0.9065, 0.9171, 0.9065, 0.4544, 0.2027, 0.4544, 0.2027, 0.4544, 0.2027, 0.4544, 0.2027, 0.4544, 0.2027, 0.4544, 0.2027, 0.4544, 0.2027, 0.4544, 0.2027, 0.4544, 0.2027, 0.4544, 0.2027, 0.4544, 0.2027, 0.4544, 0.2027, 0.9171, 0.9065, 0.9171, 0.9065, 0.9171, 0.9065, 0.9171, 0.9065, 0.9171, 0.9065, 0.9171, 0.9065, 0.9171, 0.9065, 0.9171, 0.9065, 0.9171, 0.9065, 0.9171, 0.9065, 0.9171, 0.9065, 0.9171, 0.9065, 0.9171, 0.9065, 0.9171, 0.9065, 0.9171, 0.9065, 0.9171, 0.9065, 0.9171, 0.9065, 0.9171, 0.9065, 0.9171, 0.9065, 0.9171, 0.9065, 0.9171, 0.9065, 0.9171, 0.9065, 0.9171, 0.9065, 0.9171, 0.9065, 0.9171, 0.9065, 0.9171, 0.9065, 0.9171, 0.9065, 0.9171, 0.9065, 0.9171, 0.9065, 0.9171, 0.9065, 0.9171, 0.9065, 0.9171, 0.9065, 0.9171, 0.9065, 0.9171, 0.9065, 0.9171, 0.9065, 0.9171, 0.9065, 0.9171, 0.9065, 0.9171, 0.9065, 0.9171, 0.9065, 0.9171, 0.9065, 0.9171, 0.9065, 0.9171, 0.9065, 0.9171, 0.9065, 0.9171, 0.9065, 0.9171, 0.9065, 0.9171, 0.9065, 0.9171, 0.9065, 0.9171, 0.9065, 0.4544, 0.2027, 0.4544, 0.2027, 0.4544, 0.2027, 0.4544, 0.2027, 0.4544, 0.2027, 0.4544, 0.2027, 0.4544, 0.2027, 0.4544, 0.2027, 0.4544, 0.2027, 0.4544, 0.2027, 0.4544, 0.2027, 0.4544, 0.2027, 0.4544, 0.2027, 0.4544, 0.2027, 0.4544, 0.2027, 0.4544, 0.2027, 0.297, 0.7983, 0.297, 0.7983, 0.297, 0.7983, 0.297, 0.7983, 0.297, 0.7983, 0.297, 0.7983, 0.297, 0.7983, 0.297, 0.7983, 0.297, 0.7983, 0.297, 0.7983, 0.297, 0.7983, 0.297, 0.7983, 0.297, 0.7983, 0.297, 0.7983, 0.297, 0.7983, 0.297, 0.7983, 0.297, 0.7983, 0.297, 0.7983, 0.297, 0.7983, 0.297, 0.7983, 0.297, 0.7983, 0.297, 0.7983, 0.297, 0.7983, 0.297, 0.7983, 0.297, 0.7983, 0.297, 0.7983, 0.297, 0.7983, 0.297, 0.7983, 0.297, 0.7983, 0.297, 0.7983, 0.297, 0.7983, 0.297, 0.7983, 0.297, 0.7983, 0.297, 0.7983, 0.297, 0.7983, 0.297, 0.7983, 0.297, 0.7983, 0.297, 0.7983, 0.297, 0.7983, 0.297, 0.7983, 0.297, 0.7983, 0.297, 0.7983, 0.297, 0.7983, 0.297, 0.7983, 0.297, 0.7983, 0.297, 0.7983, 0.297, 0.7983, 0.297, 0.7983, 0.297, 0.7983, 0.297, 0.7983, 0.297, 0.7983, 0.297, 0.7983, 0.297, 0.7983, 0.297, 0.7983, 0.297, 0.7983, 0.297, 0.7983, 0.297, 0.7983, 0.297, 0.7983, 0.297, 0.7983, 0.297, 0.7983, 0.297, 0.7983, 0.297, 0.7983, 0.297, 0.7983, 0.297, 0.7983, 0.1838, 0.439, 0.1838, 0.439, 0.1838, 0.439, 0.1838, 0.439, 0.297, 0.7983, 0.297, 0.7983, 0.297, 0.7983, 0.297, 0.7983, 0.297, 0.7983, 0.297, 0.7983, 0.297, 0.7983, 0.297, 0.7983, 0.297, 0.7983, 0.297, 0.7983, 0.297, 0.7983, 0.297, 0.7983, 0.1838, 0.439, 0.1838, 0.439, 0.1838, 0.439, 0.1838, 0.439, 0.1838, 0.439, 0.1838, 0.439, 0.1838, 0.439, 0.1838, 0.439, 0.1838, 0.439, 0.1838, 0.439, 0.1838, 0.439, 0.1838, 0.439, 0.1838, 0.439, 0.1838, 0.439, 0.1838, 0.439, 0.1838, 0.439, 0.1838, 0.439, 0.1838, 0.439, 0.1838, 0.439, 0.1838, 0.439, 0.1838, 0.439, 0.1838, 0.439, 0.1838, 0.439, 0.1838, 0.439, 0.1838, 0.439, 0.1838, 0.439, 0.1838, 0.439, 0.1838, 0.439, 0.1838, 0.439, 0.1838, 0.439, 0.1838, 0.439, 0.1838, 0.439, 0.1838, 0.439, 0.1838, 0.439, 0.1838, 0.439, 0.1838, 0.439, 0.1838, 0.439, 0.1838, 0.439, 0.1838, 0.439, 0.1838, 0.439, 0.297, 0.7983, 0.297, 0.7983, 0.297, 0.7983, 0.297, 0.7983, 0.297, 0.7983, 0.297, 0.7983, 0.297, 0.7983, 0.297, 0.7983, 0.1838, 0.439, 0.1838, 0.439, 0.1838, 0.439, 0.1838, 0.439, 0.1838, 0.439, 0.1838, 0.439, 0.1838, 0.439, 0.1838, 0.439, 0.1838, 0.439, 0.1838, 0.439, 0.1838, 0.439, 0.1838, 0.439, 0.1838, 0.439, 0.1838, 0.439, 0.1838, 0.439, 0.1838, 0.439, 0.1838, 0.439, 0.1838, 0.439, 0.1838, 0.439, 0.1838, 0.439, 0.1838, 0.439, 0.1838, 0.439, 0.1838, 0.439, 0.1838, 0.439, 0.1838, 0.439, 0.1838, 0.439, 0.1838, 0.439, 0.1838, 0.439, 0.1838, 0.439, 0.1838, 0.439, 0.1838, 0.439, 0.1838, 0.439, 0.1838, 0.439, 0.1838, 0.439, 0.1838, 0.439, 0.1838, 0.439, 0.1838, 0.439, 0.1838, 0.439, 0.1838, 0.439, 0.1838, 0.439, 0.1838, 0.439, 0.1838, 0.439, 0.1838, 0.439, 0.1838, 0.439, 0.1838, 0.439, 0.1838, 0.439, 0.1838, 0.439, 0.1838, 0.439, 0.1838, 0.439, 0.1838, 0.439, 0.1838, 0.439, 0.1838, 0.439, 0.1838, 0.439, 0.1838, 0.439, 0.1838, 0.439, 0.1838, 0.439, 0.1838, 0.439, 0.1838, 0.439, 0.1838, 0.439, 0.1838, 0.439, 0.1838, 0.439, 0.1838, 0.439, 0.1838, 0.439, 0.1838, 0.439, 0.1838, 0.439, 0.1838, 0.439, 0.1838, 0.439, 0.1838, 0.439, 0.1838, 0.439, 0.1838, 0.439, 0.1838, 0.439, 0.1838, 0.439, 0.1838, 0.439, 0.1838, 0.439, 0.1838, 0.439, 0.1838, 0.439, 0.1838, 0.439, 0.1838, 0.439, 0.1838, 0.439, 0.1838, 0.439, 0.1838, 0.439, 0.1838, 0.439, 0.1838, 0.439, 0.1838, 0.439, 0.9023, 0.9262, 0.9023, 0.9262, 0.9023, 0.9262, 0.9023, 0.9262, 0.9368, 0.9311, 0.9368, 0.9311, 0.9368, 0.9311, 0.9368, 0.9311, 0.9023, 0.9262, 0.9023, 0.9262, 0.9023, 0.9262, 0.9023, 0.9262, 0.4544, 0.2027, 0.4544, 0.2027, 0.4544, 0.2027, 0.4544, 0.2027, 0.4544, 0.2027, 0.4544, 0.2027, 0.4544, 0.2027, 0.4544, 0.2027, 0.4544, 0.2027, 0.4544, 0.2027, 0.4544, 0.2027, 0.4544, 0.2027, 0.1838, 0.439, 0.1838, 0.439, 0.1838, 0.439, 0.1838, 0.439, 0.9023, 0.9262, 0.9023, 0.9262, 0.9023, 0.9262, 0.9023, 0.9262, 0.9023, 0.9262, 0.9023, 0.9262, 0.9023, 0.9262, 0.9023, 0.9262, 0.9023, 0.9262, 0.9023, 0.9262, 0.9023, 0.9262, 0.9023, 0.9262, 0.9368, 0.9656, 0.9417, 0.9557, 0.9417, 0.9557, 0.9417, 0.9557, 0.9417, 0.9557, 0.9368, 0.9656, 0.9417, 0.9557, 0.9417, 0.9557, 0.1838, 0.439, 0.1838, 0.439, 0.1838, 0.439, 0.1838, 0.439, 0.1838, 0.439, 0.1838, 0.439, 0.1838, 0.439, 0.1838, 0.439, 0.1838, 0.439, 0.1838, 0.439, 0.1838, 0.439, 0.1838, 0.439, 0.1838, 0.439, 0.1838, 0.439, 0.1838, 0.439, 0.1838, 0.439, 0.1838, 0.439, 0.1838, 0.439, 0.1838, 0.439, 0.1838, 0.439, 0.1838, 0.439, 0.1838, 0.439, 0.1838, 0.439, 0.1838, 0.439, 0.1838, 0.439, 0.1838, 0.439, 0.1838, 0.439, 0.1838, 0.439, 0.08041, 0.9114, 0.08041, 0.9114, 0.08041, 0.9114, 0.08041, 0.9114, 0.9023, 0.9311, 0.9023, 0.9311, 0.9023, 0.9311, 0.9023, 0.9311, 0.08041, 0.9114, 0.08041, 0.9114, 0.08041, 0.9114, 0.08041, 0.9114, 0.9023, 0.9311, 0.9023, 0.9311, 0.9023, 0.9311, 0.9023, 0.9311, 0.08041, 0.9114, 0.08041, 0.9114, 0.08041, 0.9114, 0.08041, 0.9114, 0.9023, 0.9311, 0.9023, 0.9311, 0.9023, 0.9311, 0.9023, 0.9311, 0.08041, 0.9114, 0.08041, 0.9114, 0.08041, 0.9114, 0.08041, 0.9114, 0.08041, 0.9114, 0.08041, 0.9114, 0.08041, 0.9114, 0.08041, 0.9114, 0.9023, 0.9311, 0.9023, 0.9311, 0.9023, 0.9311, 0.9023, 0.9311, 0.9023, 0.9311, 0.9023, 0.9311, 0.9023, 0.9311, 0.9023, 0.9311, 0.1838, 0.439, 0.1838, 0.439, 0.1838, 0.439, 0.1838, 0.439, 0.08533, 0.9065, 0.08533, 0.9065, 0.08533, 0.9065, 0.08533, 0.9065])
me_cube_002.materials.append(mat_material_001)
me_cube_002.use_remesh_preserve_volume = False
me_cube_002.use_remesh_preserve_attributes = False
me_cube_002.use_mirror_vertex_groups = False
me_cube_002.update()
me_cube_003 = bpy.data.meshes.new('Cube.003')
me_cube_003.from_pydata([(0.1287, 0.03872, 0.9053), (0.05451, 0.03872, 0.3957), (0.1287, -0.03872, 0.8965), (0.05451, -0.03872, 0.3957), (0.0, 0.03872, 0.3957), (0.0, -0.05575, 0.8965), (0.0, -0.03021, 0.3957), (0.0, 0.0617, 0.9053), (0.1287, 0.03872, 0.7398), (0.1469, 0.03872, 0.5729), (0.1287, -0.03872, 0.7398), (0.1469, -0.03872, 0.5729), (0.0, -0.07916, 0.7398), (0.0, -0.07916, 0.5729), (0.0, 0.0617, 0.7398), (0.0, 0.0577, 0.5729), (0.1287, 0.03872, 0.4178), (0.1287, -0.03872, 0.4178), (0.0, -0.06979, 0.4178), (0.0, 0.0577, 0.4178), (0.1155, 0.01999, 0.3701), (0.07554, 0.01999, 0.3701), (0.1155, -0.01999, 0.3701), (0.07554, -0.01999, 0.3701), (0.1165, 0.02101, 0.2478), (0.07101, 0.02101, 0.2478), (0.1165, -0.02449, 0.2478), (0.07101, -0.02449, 0.2478), (0.1165, 0.02101, 0.2291), (0.07099, 0.02101, 0.2291), (0.1165, -0.02449, 0.2291), (0.07099, -0.02449, 0.2291), (0.1165, 0.02101, 0.2077), (0.07097, 0.02101, 0.2078), (0.1165, -0.02449, 0.2077), (0.07097, -0.02449, 0.2078), (0.118, 0.02275, 0.06357), (0.07249, 0.02275, 0.06361), (0.118, -0.02275, 0.06357), (0.07249, -0.02275, 0.06361), (0.1179, 0.02275, 0.002247), (0.07243, 0.02275, 0.00229), (0.1179, -0.02275, 0.002247), (0.07243, -0.02275, 0.00229), (0.118, -0.07362, 0.05271), (0.07249, -0.07362, 0.05275), (0.1179, -0.07362, 0.002247), (0.07243, -0.07362, 0.00229), (0.118, -0.1048, 0.03122), (0.07249, -0.1048, 0.03126), (0.1179, -0.1048, 0.002247), (0.07243, -0.1048, 0.00229), (0.1351, -0.03985, 0.08294), (0.1351, 0.03985, 0.08294), (0.0554, -0.03985, 0.08302), (0.0554, 0.03985, 0.08302), (0.1775, 0.02105, 0.8782), (0.1775, -0.02105, 0.8782), (0.1775, 0.02105, 0.793), (0.1775, -0.02105, 0.793), (0.3707, 0.01362, 0.8631), (0.3707, -0.01362, 0.8631), (0.3707, 0.01362, 0.808), (0.3707, -0.01362, 0.808), (0.3983, 0.01362, 0.8631), (0.3983, -0.01362, 0.8631), (0.3983, 0.01362, 0.808), (0.3983, -0.01362, 0.808), (0.419, 0.01362, 0.8631), (0.419, -0.01362, 0.8631), (0.419, 0.01362, 0.808), (0.419, -0.01362, 0.808), (0.5272, 0.009948, 0.8557), (0.5272, -0.009948, 0.8557), (0.5272, 0.009948, 0.8154), (0.5272, -0.009948, 0.8154), (0.5394, 0.01434, 0.8646), (0.5394, -0.01434, 0.8646), (0.5394, 0.01434, 0.8065), (0.5394, -0.01434, 0.8065), (0.6027, 0.01434, 0.8646), (0.6027, -0.01434, 0.8646), (0.6027, 0.01434, 0.8065), (0.6027, -0.01434, 0.8065), (0.04017, 0.01461, 0.9176), (0.04017, -0.01461, 0.9176), (0.0, 0.01461, 0.9176), (0.0, -0.01461, 0.9176), (0.04017, 0.01461, 0.9466), (0.04017, -0.01461, 0.9466), (0.0, 0.01461, 0.9466), (0.0, -0.01461, 0.9466), (0.1503, 0.1052, 0.9993), (0.1503, -0.1052, 0.9993), (0.0, 0.1052, 0.9993), (0.0, -0.1052, 0.9993), (0.1503, 0.1052, 1.187), (0.1503, -0.1052, 1.217), (0.0, 0.1052, 1.187), (0.0, -0.1052, 1.217), (0.0, 0.1271, 1.051), (0.0, 0.1271, 1.126), (0.1645, 0.1271, 1.126), (0.1645, 0.1271, 1.051), (0.182, -0.1271, 1.051), (0.1645, -0.1271, 1.154), (0.0, -0.1271, 1.154), (0.0, -0.1271, 1.051), (0.1406, 0.03872, 0.519), (0.1406, -0.03872, 0.519), (0.0, -0.0935, 0.519), (0.0, 0.0577, 0.519), (0.1429, 0.04251, 0.4881), (0.1429, -0.04159, 0.4881), (0.0, -0.09671, 0.4881), (0.0, 0.06313, 0.4881), (0.1552, 0.03872, 0.5201), (0.1553, -0.0485, 0.5209), (0.0, -0.1071, 0.5206), (0.1575, 0.04251, 0.4891), (0.1573, -0.05174, 0.49), (0.0, -0.1103, 0.4896), (0.1664, 0.02607, 1.113), (0.1664, 0.02607, 1.07), (0.1762, -0.02451, 1.07), (0.1664, -0.02451, 1.128), (0.1827, 0.01717, 1.107), (0.1827, 0.01717, 1.082), (0.1887, -0.01539, 1.082), (0.1827, -0.01539, 1.117), (0.1329, -0.1271, 1.077), (0.1244, -0.1271, 1.127), (0.04457, -0.1271, 1.127), (0.04457, -0.1271, 1.077), (0.0893, -0.1271, 1.077), (0.08499, -0.1271, 1.127), (0.1329, -0.1344, 1.077), (0.1244, -0.1344, 1.127), (0.04457, -0.1344, 1.127), (0.04457, -0.1344, 1.077), (0.0893, -0.1344, 1.077), (0.08499, -0.1344, 1.127), (0.1503, -0.1052, 0.9993), (0.0, -0.1052, 0.9993), (0.182, -0.1271, 1.051), (0.0, -0.1271, 1.051), (0.02437, -0.1122, 1.016), (0.0, -0.1122, 1.016), (0.03597, -0.1202, 1.034), (0.0, -0.1202, 1.034)], [], [(4, 1, 3, 6), (10, 8, 58, 59), (14, 7, 0, 8), (5, 2, 85, 87), (10, 2, 5, 12), (18, 19, 4, 6), (5, 7, 14, 12), (12, 14, 15, 13), (109, 11, 13, 110), (11, 10, 12, 13), (111, 15, 9, 108), (15, 14, 8, 9), (108, 9, 11, 109), (9, 8, 10, 11), (1, 16, 20, 21), (4, 19, 16, 1), (3, 17, 18, 6), (114, 115, 19, 18), (20, 22, 26, 24), (3, 1, 21, 23), (17, 3, 23, 22), (16, 17, 22, 20), (24, 26, 30, 28), (22, 23, 27, 26), (23, 21, 25, 27), (21, 20, 24, 25), (31, 29, 33, 35), (26, 27, 31, 30), (27, 25, 29, 31), (25, 24, 28, 29), (53, 52, 38, 36), (29, 28, 32, 33), (28, 30, 34, 32), (30, 31, 35, 34), (36, 38, 42, 40), (52, 54, 39, 38), (54, 55, 37, 39), (55, 53, 36, 37), (41, 40, 42, 43), (39, 43, 47, 45), (39, 37, 41, 43), (37, 36, 40, 41), (44, 45, 49, 48), (38, 39, 45, 44), (42, 38, 44, 46), (43, 42, 46, 47), (48, 49, 51, 50), (45, 47, 51, 49), (47, 46, 50, 51), (46, 44, 48, 50), (33, 32, 53, 55), (35, 33, 55, 54), (34, 35, 54, 52), (32, 34, 52, 53), (59, 58, 62, 63), (2, 10, 59, 57), (8, 0, 56, 58), (0, 2, 57, 56), (61, 63, 67, 65), (58, 56, 60, 62), (57, 59, 63, 61), (56, 57, 61, 60), (65, 67, 71, 69), (60, 61, 65, 64), (63, 62, 66, 67), (62, 60, 64, 66), (71, 70, 74, 75), (64, 65, 69, 68), (67, 66, 70, 71), (66, 64, 68, 70), (72, 73, 77, 76), (70, 68, 72, 74), (69, 71, 75, 73), (68, 69, 73, 72), (77, 79, 83, 81), (75, 74, 78, 79), (74, 72, 76, 78), (73, 75, 79, 77), (82, 80, 81, 83), (76, 77, 81, 80), (79, 78, 82, 83), (78, 76, 80, 82), (87, 85, 89, 91), (7, 5, 87, 86), (0, 7, 86, 84), (2, 0, 84, 85), (91, 89, 93, 95), (85, 84, 88, 89), (86, 87, 91, 90), (84, 86, 90, 88), (102, 101, 98, 96), (89, 88, 92, 93), (90, 91, 95, 94), (88, 90, 94, 92), (96, 98, 99, 97), (106, 105, 97, 99), (105, 102, 96, 97), (101, 106, 99, 98), (94, 95, 107, 100), (100, 107, 106, 101), (93, 92, 103, 104), (104, 103, 102, 105), (95, 93, 104, 107), (107, 104, 105, 106), (92, 94, 100, 103), (103, 100, 101, 102), (13, 15, 111, 110), (109, 110, 118, 117), (115, 111, 108, 112), (112, 108, 116, 119), (17, 113, 114, 18), (19, 115, 112, 16), (16, 112, 113, 17), (110, 111, 115, 114), (119, 116, 117, 120), (120, 117, 118, 121), (108, 109, 117, 116), (113, 112, 119, 120), (114, 113, 120, 121), (110, 114, 121, 118), (124, 125, 122, 123), (128, 127, 126, 129), (122, 125, 129, 126), (125, 124, 128, 129), (124, 123, 127, 128), (123, 122, 126, 127), (134, 135, 131, 130), (133, 132, 135, 134), (140, 136, 137, 141), (139, 140, 141, 138), (134, 130, 136, 140), (133, 134, 140, 139), (130, 131, 137, 136), (131, 135, 141, 137), (135, 132, 138, 141), (132, 133, 139, 138), (143, 142, 144, 145), (147, 146, 148, 149)])
_uv = me_cube_003.uv_layers.new(name='UVMap')
_uv.uv.foreach_set('vector', [0.4544, 0.2027, 0.4544, 0.2027, 0.4544, 0.2027, 0.4544, 0.2027, 0.297, 0.7983, 0.297, 0.7983, 0.297, 0.7983, 0.297, 0.7983, 0.297, 0.7983, 0.297, 0.7983, 0.297, 0.7983, 0.297, 0.7983, 0.297, 0.7983, 0.297, 0.7983, 0.297, 0.7983, 0.297, 0.7983, 0.297, 0.7983, 0.297, 0.7983, 0.297, 0.7983, 0.297, 0.7983, 0.4544, 0.2027, 0.4544, 0.2027, 0.4544, 0.2027, 0.4544, 0.2027, 0.1838, 0.439, 0.1838, 0.439, 0.1838, 0.439, 0.1838, 0.439, 0.1838, 0.439, 0.1838, 0.439, 0.1838, 0.439, 0.1838, 0.439, 0.297, 0.7983, 0.297, 0.7983, 0.297, 0.7983, 0.297, 0.7983, 0.297, 0.7983, 0.297, 0.7983, 0.297, 0.7983, 0.297, 0.7983, 0.297, 0.7983, 0.297, 0.7983, 0.297, 0.7983, 0.297, 0.7983, 0.297, 0.7983, 0.297, 0.7983, 0.297, 0.7983, 0.297, 0.7983, 0.297, 0.7983, 0.297, 0.7983, 0.297, 0.7983, 0.297, 0.7983, 0.297, 0.7983, 0.297, 0.7983, 0.297, 0.7983, 0.297, 0.7983, 0.4544, 0.2027, 0.4544, 0.2027, 0.4544, 0.2027, 0.4544, 0.2027, 0.4544, 0.2027, 0.4544, 0.2027, 0.4544, 0.2027, 0.4544, 0.2027, 0.4544, 0.2027, 0.4544, 0.2027, 0.4544, 0.2027, 0.4544, 0.2027, 0.4544, 0.2027, 0.4544, 0.2027, 0.4544, 0.2027, 0.4544, 0.2027, 0.4544, 0.2027, 0.4544, 0.2027, 0.4544, 0.2027, 0.4544, 0.2027, 0.4544, 0.2027, 0.4544, 0.2027, 0.4544, 0.2027, 0.4544, 0.2027, 0.4544, 0.2027, 0.4544, 0.2027, 0.4544, 0.2027, 0.4544, 0.2027, 0.4544, 0.2027, 0.4544, 0.2027, 0.4544, 0.2027, 0.4544, 0.2027, 0.4544, 0.2027, 0.4544, 0.2027, 0.4544, 0.2027, 0.4544, 0.2027, 0.4544, 0.2027, 0.4544, 0.2027, 0.4544, 0.2027, 0.4544, 0.2027, 0.4544, 0.2027, 0.4544, 0.2027, 0.4544, 0.2027, 0.4544, 0.2027, 0.4544, 0.2027, 0.4544, 0.2027, 0.4544, 0.2027, 0.4544, 0.2027, 0.4544, 0.2027, 0.4544, 0.2027, 0.4544, 0.2027, 0.4544, 0.2027, 0.4544, 0.2027, 0.4544, 0.2027, 0.4544, 0.2027, 0.4544, 0.2027, 0.4544, 0.2027, 0.4544, 0.2027, 0.4544, 0.2027, 0.4544, 0.2027, 0.4544, 0.2027, 0.4544, 0.2027, 0.4544, 0.2027, 0.4544, 0.2027, 0.4544, 0.2027, 0.4544, 0.2027, 0.4544, 0.2027, 0.4544, 0.2027, 0.4544, 0.2027, 0.4544, 0.2027, 0.4544, 0.2027, 0.4544, 0.2027, 0.4544, 0.2027, 0.4544, 0.2027, 0.4544, 0.2027, 0.4544, 0.2027, 0.4544, 0.2027, 0.4544, 0.2027, 0.4544, 0.2027, 0.4544, 0.2027, 0.9171, 0.9065, 0.9171, 0.9065, 0.9171, 0.9065, 0.9171, 0.9065, 0.4544, 0.2027, 0.4544, 0.2027, 0.4544, 0.2027, 0.4544, 0.2027, 0.4544, 0.2027, 0.4544, 0.2027, 0.4544, 0.2027, 0.4544, 0.2027, 0.4544, 0.2027, 0.4544, 0.2027, 0.4544, 0.2027, 0.4544, 0.2027, 0.9171, 0.9065, 0.9171, 0.9065, 0.9171, 0.9065, 0.9171, 0.9065, 0.9171, 0.9065, 0.9171, 0.9065, 0.9171, 0.9065, 0.9171, 0.9065, 0.9171, 0.9065, 0.9171, 0.9065, 0.9171, 0.9065, 0.9171, 0.9065, 0.9171, 0.9065, 0.9171, 0.9065, 0.9171, 0.9065, 0.9171, 0.9065, 0.9171, 0.9065, 0.9171, 0.9065, 0.9171, 0.9065, 0.9171, 0.9065, 0.9171, 0.9065, 0.9171, 0.9065, 0.9171, 0.9065, 0.9171, 0.9065, 0.9171, 0.9065, 0.9171, 0.9065, 0.9171, 0.9065, 0.9171, 0.9065, 0.9171, 0.9065, 0.9171, 0.9065, 0.9171, 0.9065, 0.9171, 0.9065, 0.9171, 0.9065, 0.9171, 0.9065, 0.9171, 0.9065, 0.9171, 0.9065, 0.9171, 0.9065, 0.9171, 0.9065, 0.9171, 0.9065, 0.9171, 0.9065, 0.9171, 0.9065, 0.9171, 0.9065, 0.9171, 0.9065, 0.9171, 0.9065, 0.9171, 0.9065, 0.9171, 0.9065, 0.9171, 0.9065, 0.9171, 0.9065, 0.4544, 0.2027, 0.4544, 0.2027, 0.4544, 0.2027, 0.4544, 0.2027, 0.4544, 0.2027, 0.4544, 0.2027, 0.4544, 0.2027, 0.4544, 0.2027, 0.4544, 0.2027, 0.4544, 0.2027, 0.4544, 0.2027, 0.4544, 0.2027, 0.4544, 0.2027, 0.4544, 0.2027, 0.4544, 0.2027, 0.4544, 0.2027, 0.297, 0.7983, 0.297, 0.7983, 0.297, 0.7983, 0.297, 0.7983, 0.297, 0.7983, 0.297, 0.7983, 0.297, 0.7983, 0.297, 0.7983, 0.297, 0.7983, 0.297, 0.7983, 0.297, 0.7983, 0.297, 0.7983, 0.297, 0.7983, 0.297, 0.7983, 0.297, 0.7983, 0.297, 0.7983, 0.297, 0.7983, 0.297, 0.7983, 0.297, 0.7983, 0.297, 0.7983, 0.297, 0.7983, 0.297, 0.7983, 0.297, 0.7983, 0.297, 0.7983, 0.297, 0.7983, 0.297, 0.7983, 0.297, 0.7983, 0.297, 0.7983, 0.297, 0.7983, 0.297, 0.7983, 0.297, 0.7983, 0.297, 0.7983, 0.297, 0.7983, 0.297, 0.7983, 0.297, 0.7983, 0.297, 0.7983, 0.297, 0.7983, 0.297, 0.7983, 0.297, 0.7983, 0.297, 0.7983, 0.297, 0.7983, 0.297, 0.7983, 0.297, 0.7983, 0.297, 0.7983, 0.297, 0.7983, 0.297, 0.7983, 0.297, 0.7983, 0.297, 0.7983, 0.297, 0.7983, 0.297, 0.7983, 0.297, 0.7983, 0.297, 0.7983, 0.297, 0.7983, 0.297, 0.7983, 0.297, 0.7983, 0.297, 0.7983, 0.297, 0.7983, 0.297, 0.7983, 0.297, 0.7983, 0.297, 0.7983, 0.297, 0.7983, 0.297, 0.7983, 0.297, 0.7983, 0.297, 0.7983, 0.1838, 0.439, 0.1838, 0.439, 0.1838, 0.439, 0.1838, 0.439, 0.297, 0.7983, 0.297, 0.7983, 0.297, 0.7983, 0.297, 0.7983, 0.297, 0.7983, 0.297, 0.7983, 0.297, 0.7983, 0.297, 0.7983, 0.297, 0.7983, 0.297, 0.7983, 0.297, 0.7983, 0.297, 0.7983, 0.1838, 0.439, 0.1838, 0.439, 0.1838, 0.439, 0.1838, 0.439, 0.1838, 0.439, 0.1838, 0.439, 0.1838, 0.439, 0.1838, 0.439, 0.1838, 0.439, 0.1838, 0.439, 0.1838, 0.439, 0.1838, 0.439, 0.1838, 0.439, 0.1838, 0.439, 0.1838, 0.439, 0.1838, 0.439, 0.1838, 0.439, 0.1838, 0.439, 0.1838, 0.439, 0.1838, 0.439, 0.1838, 0.439, 0.1838, 0.439, 0.1838, 0.439, 0.1838, 0.439, 0.1838, 0.439, 0.1838, 0.439, 0.1838, 0.439, 0.1838, 0.439, 0.1838, 0.439, 0.1838, 0.439, 0.1838, 0.439, 0.1838, 0.439, 0.1838, 0.439, 0.1838, 0.439, 0.1838, 0.439, 0.1838, 0.439, 0.1838, 0.439, 0.1838, 0.439, 0.1838, 0.439, 0.1838, 0.439, 0.297, 0.7983, 0.297, 0.7983, 0.297, 0.7983, 0.297, 0.7983, 0.297, 0.7983, 0.297, 0.7983, 0.297, 0.7983, 0.297, 0.7983, 0.1838, 0.439, 0.1838, 0.439, 0.1838, 0.439, 0.1838, 0.439, 0.1838, 0.439, 0.1838, 0.439, 0.1838, 0.439, 0.1838, 0.439, 0.1838, 0.439, 0.1838, 0.439, 0.1838, 0.439, 0.1838, 0.439, 0.1838, 0.439, 0.1838, 0.439, 0.1838, 0.439, 0.1838, 0.439, 0.1838, 0.439, 0.1838, 0.439, 0.1838, 0.439, 0.1838, 0.439, 0.1838, 0.439, 0.1838, 0.439, 0.1838, 0.439, 0.1838, 0.439, 0.1838, 0.439, 0.1838, 0.439, 0.1838, 0.439, 0.1838, 0.439, 0.1838, 0.439, 0.1838, 0.439, 0.1838, 0.439, 0.1838, 0.439, 0.1838, 0.439, 0.1838, 0.439, 0.1838, 0.439, 0.1838, 0.439, 0.1838, 0.439, 0.1838, 0.439, 0.1838, 0.439, 0.1838, 0.439, 0.1838, 0.439, 0.1838, 0.439, 0.1838, 0.439, 0.1838, 0.439, 0.1838, 0.439, 0.1838, 0.439, 0.1838, 0.439, 0.1838, 0.439, 0.1838, 0.439, 0.1838, 0.439, 0.1838, 0.439, 0.1838, 0.439, 0.1838, 0.439, 0.1838, 0.439, 0.1838, 0.439, 0.1838, 0.439, 0.1838, 0.439, 0.1838, 0.439, 0.1838, 0.439, 0.1838, 0.439, 0.1838, 0.439, 0.1838, 0.439, 0.1838, 0.439, 0.1838, 0.439, 0.1838, 0.439, 0.1838, 0.439, 0.1838, 0.439, 0.1838, 0.439, 0.1838, 0.439, 0.1838, 0.439, 0.1838, 0.439, 0.1838, 0.439, 0.1838, 0.439, 0.1838, 0.439, 0.1838, 0.439, 0.1838, 0.439, 0.1838, 0.439, 0.1838, 0.439, 0.1838, 0.439, 0.1838, 0.439, 0.1838, 0.439, 0.1838, 0.439, 0.1838, 0.439, 0.1838, 0.439, 0.9023, 0.9262, 0.9023, 0.9262, 0.9023, 0.9262, 0.9023, 0.9262, 0.9368, 0.9311, 0.9368, 0.9311, 0.9368, 0.9311, 0.9368, 0.9311, 0.9023, 0.9262, 0.9023, 0.9262, 0.9023, 0.9262, 0.9023, 0.9262, 0.4544, 0.2027, 0.4544, 0.2027, 0.4544, 0.2027, 0.4544, 0.2027, 0.4544, 0.2027, 0.4544, 0.2027, 0.4544, 0.2027, 0.4544, 0.2027, 0.4544, 0.2027, 0.4544, 0.2027, 0.4544, 0.2027, 0.4544, 0.2027, 0.1838, 0.439, 0.1838, 0.439, 0.1838, 0.439, 0.1838, 0.439, 0.9023, 0.9262, 0.9023, 0.9262, 0.9023, 0.9262, 0.9023, 0.9262, 0.9023, 0.9262, 0.9023, 0.9262, 0.9023, 0.9262, 0.9023, 0.9262, 0.9023, 0.9262, 0.9023, 0.9262, 0.9023, 0.9262, 0.9023, 0.9262, 0.9368, 0.9656, 0.9417, 0.9557, 0.9417, 0.9557, 0.9417, 0.9557, 0.9417, 0.9557, 0.9368, 0.9656, 0.9417, 0.9557, 0.9417, 0.9557, 0.1838, 0.439, 0.1838, 0.439, 0.1838, 0.439, 0.1838, 0.439, 0.1838, 0.439, 0.1838, 0.439, 0.1838, 0.439, 0.1838, 0.439, 0.1838, 0.439, 0.1838, 0.439, 0.1838, 0.439, 0.1838, 0.439, 0.1838, 0.439, 0.1838, 0.439, 0.1838, 0.439, 0.1838, 0.439, 0.1838, 0.439, 0.1838, 0.439, 0.1838, 0.439, 0.1838, 0.439, 0.1838, 0.439, 0.1838, 0.439, 0.1838, 0.439, 0.1838, 0.439, 0.1838, 0.439, 0.1838, 0.439, 0.1838, 0.439, 0.1838, 0.439, 0.08041, 0.9114, 0.08041, 0.9114, 0.08041, 0.9114, 0.08041, 0.9114, 0.9023, 0.9311, 0.9023, 0.9311, 0.9023, 0.9311, 0.9023, 0.9311, 0.08041, 0.9114, 0.08041, 0.9114, 0.08041, 0.9114, 0.08041, 0.9114, 0.9023, 0.9311, 0.9023, 0.9311, 0.9023, 0.9311, 0.9023, 0.9311, 0.08041, 0.9114, 0.08041, 0.9114, 0.08041, 0.9114, 0.08041, 0.9114, 0.9023, 0.9311, 0.9023, 0.9311, 0.9023, 0.9311, 0.9023, 0.9311, 0.08041, 0.9114, 0.08041, 0.9114, 0.08041, 0.9114, 0.08041, 0.9114, 0.08041, 0.9114, 0.08041, 0.9114, 0.08041, 0.9114, 0.08041, 0.9114, 0.9023, 0.9311, 0.9023, 0.9311, 0.9023, 0.9311, 0.9023, 0.9311, 0.9023, 0.9311, 0.9023, 0.9311, 0.9023, 0.9311, 0.9023, 0.9311, 0.1838, 0.439, 0.1838, 0.439, 0.1838, 0.439, 0.1838, 0.439, 0.08533, 0.9065, 0.08533, 0.9065, 0.08533, 0.9065, 0.08533, 0.9065])
me_cube_003.materials.append(mat_material_002)
me_cube_003.use_remesh_preserve_volume = False
me_cube_003.use_remesh_preserve_attributes = False
me_cube_003.use_mirror_vertex_groups = False
me_cube_003.update()
me_icosphere = bpy.data.meshes.new('Icosphere')
me_icosphere.from_pydata([(0.0, 0.0, -1.0), (0.7236, -0.5257, -0.4472), (-0.2764, -0.8506, -0.4472), (-0.8944, 0.0, -0.4472), (-0.2764, 0.8506, -0.4472), (0.7236, 0.5257, -0.4472), (0.2764, -0.8506, 0.4472), (-0.7236, -0.5257, 0.4472), (-0.7236, 0.5257, 0.4472), (0.2764, 0.8506, 0.4472), (0.8944, 0.0, 0.4472), (0.0, 0.0, 1.0), (-0.1625, -0.5, -0.8507), (0.4253, -0.309, -0.8507), (0.2629, -0.809, -0.5257), (0.8506, 0.0, -0.5257), (0.4253, 0.309, -0.8507), (-0.5257, 0.0, -0.8507), (-0.6882, -0.5, -0.5257), (-0.1625, 0.5, -0.8507), (-0.6882, 0.5, -0.5257), (0.2629, 0.809, -0.5257), (0.9511, -0.309, 0.0), (0.9511, 0.309, 0.0), (0.0, -1.0, 0.0), (0.5878, -0.809, 0.0), (-0.9511, -0.309, 0.0), (-0.5878, -0.809, 0.0), (-0.5878, 0.809, 0.0), (-0.9511, 0.309, 0.0), (0.5878, 0.809, 0.0), (0.0, 1.0, 0.0), (0.6882, -0.5, 0.5257), (-0.2629, -0.809, 0.5257), (-0.8506, 0.0, 0.5257), (-0.2629, 0.809, 0.5257), (0.6882, 0.5, 0.5257), (0.1625, -0.5, 0.8507), (0.5257, 0.0, 0.8507), (-0.4253, -0.309, 0.8507), (-0.4253, 0.309, 0.8507), (0.1625, 0.5, 0.8507)], [], [(0, 13, 12), (1, 13, 15), (0, 12, 17), (0, 17, 19), (0, 19, 16), (1, 15, 22), (2, 14, 24), (3, 18, 26), (4, 20, 28), (5, 21, 30), (1, 22, 25), (2, 24, 27), (3, 26, 29), (4, 28, 31), (5, 30, 23), (6, 32, 37), (7, 33, 39), (8, 34, 40), (9, 35, 41), (10, 36, 38), (38, 41, 11), (38, 36, 41), (36, 9, 41), (41, 40, 11), (41, 35, 40), (35, 8, 40), (40, 39, 11), (40, 34, 39), (34, 7, 39), (39, 37, 11), (39, 33, 37), (33, 6, 37), (37, 38, 11), (37, 32, 38), (32, 10, 38), (23, 36, 10), (23, 30, 36), (30, 9, 36), (31, 35, 9), (31, 28, 35), (28, 8, 35), (29, 34, 8), (29, 26, 34), (26, 7, 34), (27, 33, 7), (27, 24, 33), (24, 6, 33), (25, 32, 6), (25, 22, 32), (22, 10, 32), (30, 31, 9), (30, 21, 31), (21, 4, 31), (28, 29, 8), (28, 20, 29), (20, 3, 29), (26, 27, 7), (26, 18, 27), (18, 2, 27), (24, 25, 6), (24, 14, 25), (14, 1, 25), (22, 23, 10), (22, 15, 23), (15, 5, 23), (16, 21, 5), (16, 19, 21), (19, 4, 21), (19, 20, 4), (19, 17, 20), (17, 3, 20), (17, 18, 3), (17, 12, 18), (12, 2, 18), (15, 16, 5), (15, 13, 16), (13, 0, 16), (12, 14, 2), (12, 13, 14), (13, 1, 14)])
_uv = me_icosphere.uv_layers.new(name='UVMap')
_uv.uv.foreach_set('vector', [0.8182, 0.0, 0.7727, 0.07873, 0.8636, 0.07873, 0.7273, 0.1575, 0.6818, 0.07873, 0.6364, 0.1575, 0.09091, 0.0, 0.04545, 0.07873, 0.1364, 0.07873, 0.2727, 0.0, 0.2273, 0.07873, 0.3182, 0.07873, 0.4545, 0.0, 0.4091, 0.07873, 0.5, 0.07873, 0.7273, 0.1575, 0.6364, 0.1575, 0.6818, 0.2362, 0.9091, 0.1575, 0.8182, 0.1575, 0.8636, 0.2362, 0.1818, 0.1575, 0.09091, 0.1575, 0.1364, 0.2362, 0.3636, 0.1575, 0.2727, 0.1575, 0.3182, 0.2362, 0.5455, 0.1575, 0.4545, 0.1575, 0.5, 0.2362, 0.7273, 0.1575, 0.6818, 0.2362, 0.7727, 0.2362, 0.9091, 0.1575, 0.8636, 0.2362, 0.9545, 0.2362, 0.1818, 0.1575, 0.1364, 0.2362, 0.2273, 0.2362, 0.3636, 0.1575, 0.3182, 0.2362, 0.4091, 0.2362, 0.5455, 0.1575, 0.5, 0.2362, 0.5909, 0.2362, 0.8182, 0.3149, 0.7273, 0.3149, 0.7727, 0.3937, 1.0, 0.3149, 0.9091, 0.3149, 0.9545, 0.3937, 0.2727, 0.3149, 0.1818, 0.3149, 0.2273, 0.3937, 0.4545, 0.3149, 0.3636, 0.3149, 0.4091, 0.3937, 0.6364, 0.3149, 0.5455, 0.3149, 0.5909, 0.3937, 0.5909, 0.3937, 0.5, 0.3937, 0.5455, 0.4724, 0.5909, 0.3937, 0.5455, 0.3149, 0.5, 0.3937, 0.5455, 0.3149, 0.4545, 0.3149, 0.5, 0.3937, 0.4091, 0.3937, 0.3182, 0.3937, 0.3636, 0.4724, 0.4091, 0.3937, 0.3636, 0.3149, 0.3182, 0.3937, 0.3636, 0.3149, 0.2727, 0.3149, 0.3182, 0.3937, 0.2273, 0.3937, 0.1364, 0.3937, 0.1818, 0.4724, 0.2273, 0.3937, 0.1818, 0.3149, 0.1364, 0.3937, 0.1818, 0.3149, 0.09091, 0.3149, 0.1364, 0.3937, 0.9545, 0.3937, 0.8636, 0.3937, 0.9091, 0.4724, 0.9545, 0.3937, 0.9091, 0.3149, 0.8636, 0.3937, 0.9091, 0.3149, 0.8182, 0.3149, 0.8636, 0.3937, 0.7727, 0.3937, 0.6818, 0.3937, 0.7273, 0.4724, 0.7727, 0.3937, 0.7273, 0.3149, 0.6818, 0.3937, 0.7273, 0.3149, 0.6364, 0.3149, 0.6818, 0.3937, 0.5909, 0.2362, 0.5455, 0.3149, 0.6364, 0.3149, 0.5909, 0.2362, 0.5, 0.2362, 0.5455, 0.3149, 0.5, 0.2362, 0.4545, 0.3149, 0.5455, 0.3149, 0.4091, 0.2362, 0.3636, 0.3149, 0.4545, 0.3149, 0.4091, 0.2362, 0.3182, 0.2362, 0.3636, 0.3149, 0.3182, 0.2362, 0.2727, 0.3149, 0.3636, 0.3149, 0.2273, 0.2362, 0.1818, 0.3149, 0.2727, 0.3149, 0.2273, 0.2362, 0.1364, 0.2362, 0.1818, 0.3149, 0.1364, 0.2362, 0.09091, 0.3149, 0.1818, 0.3149, 0.9545, 0.2362, 0.9091, 0.3149, 1.0, 0.3149, 0.9545, 0.2362, 0.8636, 0.2362, 0.9091, 0.3149, 0.8636, 0.2362, 0.8182, 0.3149, 0.9091, 0.3149, 0.7727, 0.2362, 0.7273, 0.3149, 0.8182, 0.3149, 0.7727, 0.2362, 0.6818, 0.2362, 0.7273, 0.3149, 0.6818, 0.2362, 0.6364, 0.3149, 0.7273, 0.3149, 0.5, 0.2362, 0.4091, 0.2362, 0.4545, 0.3149, 0.5, 0.2362, 0.4545, 0.1575, 0.4091, 0.2362, 0.4545, 0.1575, 0.3636, 0.1575, 0.4091, 0.2362, 0.3182, 0.2362, 0.2273, 0.2362, 0.2727, 0.3149, 0.3182, 0.2362, 0.2727, 0.1575, 0.2273, 0.2362, 0.2727, 0.1575, 0.1818, 0.1575, 0.2273, 0.2362, 0.1364, 0.2362, 0.04545, 0.2362, 0.09091, 0.3149, 0.1364, 0.2362, 0.09091, 0.1575, 0.04545, 0.2362, 0.09091, 0.1575, 0.0, 0.1575, 0.04545, 0.2362, 0.8636, 0.2362, 0.7727, 0.2362, 0.8182, 0.3149, 0.8636, 0.2362, 0.8182, 0.1575, 0.7727, 0.2362, 0.8182, 0.1575, 0.7273, 0.1575, 0.7727, 0.2362, 0.6818, 0.2362, 0.5909, 0.2362, 0.6364, 0.3149, 0.6818, 0.2362, 0.6364, 0.1575, 0.5909, 0.2362, 0.6364, 0.1575, 0.5455, 0.1575, 0.5909, 0.2362, 0.5, 0.07873, 0.4545, 0.1575, 0.5455, 0.1575, 0.5, 0.07873, 0.4091, 0.07873, 0.4545, 0.1575, 0.4091, 0.07873, 0.3636, 0.1575, 0.4545, 0.1575, 0.3182, 0.07873, 0.2727, 0.1575, 0.3636, 0.1575, 0.3182, 0.07873, 0.2273, 0.07873, 0.2727, 0.1575, 0.2273, 0.07873, 0.1818, 0.1575, 0.2727, 0.1575, 0.1364, 0.07873, 0.09091, 0.1575, 0.1818, 0.1575, 0.1364, 0.07873, 0.04545, 0.07873, 0.09091, 0.1575, 0.04545, 0.07873, 0.0, 0.1575, 0.09091, 0.1575, 0.6364, 0.1575, 0.5909, 0.07873, 0.5455, 0.1575, 0.6364, 0.1575, 0.6818, 0.07873, 0.5909, 0.07873, 0.6818, 0.07873, 0.6364, 0.0, 0.5909, 0.07873, 0.8636, 0.07873, 0.8182, 0.1575, 0.9091, 0.1575, 0.8636, 0.07873, 0.7727, 0.07873, 0.8182, 0.1575, 0.7727, 0.07873, 0.7273, 0.1575, 0.8182, 0.1575])
me_icosphere.materials.append(mat_material_003)
me_icosphere.use_remesh_fix_poles = True
me_icosphere.use_remesh_preserve_attributes = False
me_icosphere.use_mirror_vertex_groups = False
me_icosphere.update()
arm_armature = bpy.data.armatures.new('Armature')  # bones are not reproduced
arm_armature_002 = bpy.data.armatures.new('Armature.002')  # bones are not reproduced
arm_armature_003 = bpy.data.armatures.new('Armature.003')  # bones are not reproduced

# ---- objects
ob_police = bpy.data.objects.new('Police', me_cube)
ob_policehat = bpy.data.objects.new('PoliceHat', me_cube_001)
ob_armature = bpy.data.objects.new('Armature', arm_armature)
ob_armature_002 = bpy.data.objects.new('Armature.002', arm_armature_002)
ob_police_001 = bpy.data.objects.new('Police.001', me_cube_002)
ob_armature_001 = bpy.data.objects.new('Armature.001', arm_armature_003)
ob_police_002 = bpy.data.objects.new('Police.002', me_cube_003)
ob_camera = bpy.data.objects.new('Camera', cam_camera)
ob_ground = bpy.data.objects.new('ground', me_icosphere)

# ---- transforms, parenting, visibility, modifiers, constraints
ob_police.parent = ob_armature
ob_police.location = (0.0, 0.0, 0.0)
ob_police.lock_rotations_4d = False
ob_police.empty_display_type = 'ARROWS'
ob_police.lineart.crease_threshold = 0.0
_vg = ob_police.vertex_groups.new(name='root')
for _i, _w in zip([1, 3, 4, 6, 13, 15, 17, 18, 19, 23, 108, 109, 110, 111, 112, 113, 114, 115, 116, 117, 118, 119, 120, 121], [0.3302, 0.2852, 0.8159, 0.7927, 0.05697, 0.02118, 0.02089, 0.6884, 0.852, 0.02252, 0.01169, 0.02011, 0.2769, 0.2431, 0.01644, 0.04133, 0.2996, 0.6643, 0.008898, 0.01004, 0.2804, 0.01562, 0.02248, 0.2876]): _vg.add([_i], _w, 'REPLACE')
_vg = ob_police.vertex_groups.new(name='spine1')
for _i, _w in zip([3, 6, 8, 9, 10, 11, 12, 13, 14, 15, 17, 18, 19, 108, 109, 110, 111, 112, 113, 114, 115, 116, 117, 118, 119, 120, 121], [0.04276, 0.05477, 0.06953, 0.5709, 0.06863, 0.5782, 0.05455, 0.8303, 0.02767, 0.8957, 0.01766, 0.1503, 0.04957, 0.2322, 0.265, 0.5852, 0.7013, 0.1165, 0.1559, 0.5591, 0.2758, 0.1928, 0.2148, 0.5853, 0.1398, 0.1691, 0.5812]): _vg.add([_i], _w, 'REPLACE')
_vg = ob_police.vertex_groups.new(name='spine2')
_vg = ob_police.vertex_groups.new(name='spine3')
for _i, _w in zip([5, 7, 8, 9, 10, 11, 12, 13, 14, 15, 58, 59, 108, 109, 110, 116, 117, 118], [0.05067, 0.0618, 0.6381, 0.09599, 0.6527, 0.09852, 0.8654, 0.0673, 0.9038, 0.04353, 0.06699, 0.05477, 0.01396, 0.02553, 0.01395, 0.002536, 0.01151, 0.007375]): _vg.add([_i], _w, 'REPLACE')
_vg = ob_police.vertex_groups.new(name='spine4')
for _i, _w in zip([5, 7, 12, 84, 85, 86, 87], [0.7199, 0.1053, 0.02679, 0.07436, 0.04791, 0.2843, 0.1197]): _vg.add([_i], _w, 'REPLACE')
_vg = ob_police.vertex_groups.new(name='head')
for _i, _w in zip([5, 84, 85, 86, 87, 88, 89, 90, 91, 92, 93, 94, 95, 96, 97, 98, 99, 100, 101, 102, 103, 104, 105, 106, 107, 122, 123, 124, 125, 126, 127, 128, 129, 142, 143, 144, 145, 146, 147, 148, 149], [0.1232, 0.07457, 0.09852, 0.07746, 0.7336, 0.9075, 0.9275, 0.9793, 0.9854, 0.9805, 0.979, 0.9865, 0.9935, 0.9962, 0.9968, 0.9983, 0.9987, 0.9931, 0.997, 0.994, 0.9887, 0.9876, 0.995, 0.9983, 0.9964, 1.0, 1.0, 1.0, 1.0, 1.0, 1.0, 1.0, 1.0, 1.0, 1.0, 1.0, 1.0, 1.0, 1.0, 1.0, 1.0]): _vg.add([_i], _w, 'REPLACE')
_vg = ob_police.vertex_groups.new(name='shoulder.L')
for _i, _w in zip([0, 2, 5, 7, 8, 10, 14, 56, 57, 59, 84, 85, 86, 87, 88, 89], [0.8596, 0.8278, 0.08854, 0.73, 0.046, 0.02728, 0.004228, 0.09194, 0.08991, 0.001163, 0.7624, 0.8314, 0.3562, 0.08804, 0.0765, 0.06426]): _vg.add([_i], _w, 'REPLACE')
_vg = ob_police.vertex_groups.new(name='UpperArm.L')
for _i, _w in zip([0, 2, 8, 10, 56, 57, 58, 59, 60, 61, 62, 63, 64, 65, 66, 67, 68, 69, 70, 71], [0.1021, 0.04366, 0.05551, 0.1424, 0.7147, 0.2185, 0.2164, 0.7578, 0.9403, 0.9255, 0.943, 0.9408, 0.1981, 0.2107, 0.1844, 0.2022, 0.01455, 0.02313, 0.007068, 0.01734]): _vg.add([_i], _w, 'REPLACE')
_vg = ob_police.vertex_groups.new(name='LowerArm.L')
for _i, _w in zip([60, 61, 62, 63, 64, 65, 66, 67, 68, 69, 70, 71], [0.05437, 0.06348, 0.04786, 0.05432, 0.7932, 0.7785, 0.8076, 0.7889, 0.9399, 0.9331, 0.9456, 0.9376]): _vg.add([_i], _w, 'REPLACE')
_vg = ob_police.vertex_groups.new(name='Hand.L')
for _i, _w in zip([68, 69, 70, 71, 72, 73, 74, 75, 76, 77, 78, 79, 80, 81, 82, 83], [0.005148, 0.01002, 0.001329, 0.007029, 0.9818, 0.982, 0.9804, 0.9803, 0.9945, 0.9943, 0.9938, 0.9939, 0.9993, 0.9994, 0.9993, 0.9993]): _vg.add([_i], _w, 'REPLACE')
_vg = ob_police.vertex_groups.new(name='shoulder.R')
for _i, _w in zip([7, 84, 86, 87], [0.108, 0.06914, 0.279, 0.0543]): _vg.add([_i], _w, 'REPLACE')
_vg = ob_police.vertex_groups.new(name='UpperArm.R')
_vg = ob_police.vertex_groups.new(name='LowerArm.R')
_vg = ob_police.vertex_groups.new(name='Hand.R')
_vg = ob_police.vertex_groups.new(name='UpperLeg.L')
for _i, _w in zip([1, 3, 4, 6, 9, 11, 13, 16, 17, 18, 19, 20, 21, 22, 23, 24, 25, 26, 27, 28, 29, 30, 31, 32, 33, 34, 35, 108, 109, 110, 111, 112, 113, 114, 115, 116, 117, 118, 119, 120, 121], [0.6253, 0.7133, 0.1508, 0.152, 0.2368, 0.1564, 0.01599, 0.95, 0.9305, 0.1614, 0.09252, 0.9922, 0.9644, 0.9925, 0.9745, 0.8902, 0.8855, 0.8746, 0.8703, 0.2609, 0.2629, 0.2847, 0.2859, 0.007155, 0.008996, 0.02249, 0.02414, 2.682e-12, 9.886e-10, 0.09106, 0.02243, 0.2823, 0.3419, 0.1108, 0.04631, 3.085e-08, 8.94e-09, 0.0922, 0.1969, 0.112, 0.09981]): _vg.add([_i], _w, 'REPLACE')
_vg = ob_police.vertex_groups.new(name='LowerLeg.L')
for _i, _w in zip([24, 25, 26, 27, 28, 29, 30, 31, 32, 33, 34, 35, 36, 37, 38, 39, 40, 41, 42, 43, 52, 53, 54, 55], [0.1095, 0.1137, 0.1249, 0.1288, 0.7385, 0.7363, 0.7134, 0.7121, 0.9695, 0.9687, 0.9574, 0.9567, 0.844, 0.8528, 0.1769, 0.1762, 0.1935, 0.1884, 0.04597, 0.0418, 0.7792, 0.9422, 0.7877, 0.9467]): _vg.add([_i], _w, 'REPLACE')
_vg = ob_police.vertex_groups.new(name='root.003')
for _i, _w in zip([36, 37, 38, 39, 40, 41, 42, 43, 46, 47, 53, 55], [0.3021, 0.08784, 0.04397, 0.03122, 0.9116, 0.8803, 0.8113, 0.7783, 0.05792, 0.07274, 0.07814, 0.005252]): _vg.add([_i], _w, 'REPLACE')
_vg = ob_police.vertex_groups.new(name='Foot.L')
for _i, _w in zip([36, 37, 38, 39, 40, 41, 42, 43, 44, 45, 46, 47, 48, 49, 50, 51, 52, 53, 54, 55], [0.1556, 0.1468, 0.8228, 0.8234, 0.8064, 0.8115, 0.952, 0.9541, 0.9777, 0.9771, 0.9951, 0.9965, 0.9951, 0.9946, 0.9981, 0.9991, 0.2186, 0.05601, 0.2102, 0.05152]): _vg.add([_i], _w, 'REPLACE')
_vg = ob_police.vertex_groups.new(name='UpperLeg.R')
_vg = ob_police.vertex_groups.new(name='LowerLeg.R')
_vg = ob_police.vertex_groups.new(name='Foot.R')
_vg = ob_police.vertex_groups.new(name='Root')
for _i, _w in zip([1, 3, 4, 6, 9, 11, 13, 15, 18, 19, 21, 108, 109, 110, 111, 112, 113, 114, 115, 116, 117, 118, 119, 120, 121], [0.3621, 0.2477, 0.8413, 0.802, 0.02772, 0.01497, 0.07806, 0.1036, 0.7012, 0.8924, 0.01384, 0.08519, 0.05218, 0.3399, 0.7366, 0.07728, 0.05738, 0.3682, 0.8535, 0.07745, 0.03591, 0.3528, 0.07687, 0.04174, 0.3829]): _vg.add([_i], _w, 'REPLACE')
_vg = ob_police.vertex_groups.new(name='Spine1')
for _i, _w in zip([3, 6, 8, 9, 10, 11, 12, 13, 14, 15, 16, 17, 18, 108, 109, 110, 111, 112, 113, 114, 115, 116, 117, 118, 119, 120, 121], [0.02309, 0.03807, 0.07024, 0.5872, 0.07075, 0.605, 0.05348, 0.8138, 0.02293, 0.8299, 0.001295, 0.03719, 0.1317, 0.2736, 0.3453, 0.5319, 0.2127, 0.1714, 0.3396, 0.5, 0.09182, 0.2457, 0.3259, 0.5216, 0.1992, 0.349, 0.4935]): _vg.add([_i], _w, 'REPLACE')
_vg = ob_police.vertex_groups.new(name='Spine2')
for _i, _w in zip([2, 5, 7, 8, 9, 10, 11, 12, 13, 14, 15, 58, 59, 85, 87, 108, 109, 110, 116, 117, 118, 119], [0.02343, 0.7625, 0.06434, 0.6399, 0.09947, 0.6609, 0.1013, 0.903, 0.07017, 0.9094, 0.04467, 0.06289, 0.05229, 0.05248, 0.07218, 0.03091, 0.03302, 0.01758, 0.0189, 0.01737, 0.0108, 0.000588]): _vg.add([_i], _w, 'REPLACE')
_vg = ob_police.vertex_groups.new(name='Head')
for _i, _w in zip([5, 7, 84, 85, 86, 87, 88, 89, 90, 91, 92, 93, 94, 95, 96, 97, 98, 99, 100, 101, 102, 103, 104, 105, 106, 107, 122, 123, 124, 125, 126, 127, 128, 129, 130, 131, 132, 133, 134, 135, 136, 137, 138, 139, 140, 141, 142, 143, 144, 145, 146, 147, 148, 149], [0.1498, 0.2653, 0.297, 0.1592, 0.8064, 0.8768, 0.9285, 0.9361, 0.9938, 0.9913, 0.9849, 0.9815, 0.9916, 0.9954, 0.9971, 0.9973, 0.9988, 0.9989, 0.9955, 0.998, 0.9954, 0.9913, 0.9891, 0.9956, 0.9987, 0.9973, 1.0, 1.0, 1.0, 1.0, 1.0, 1.0, 1.0, 1.0, 1.0, 1.0, 1.0, 1.0, 1.0, 1.0, 1.0, 1.0, 1.0, 1.0, 1.0, 1.0, 1.0, 1.0, 1.0, 1.0, 1.0, 1.0, 1.0, 1.0]): _vg.add([_i], _w, 'REPLACE')
_vg = ob_police.vertex_groups.new(name='Shoulder.L')
for _i, _w in zip([0, 2, 5, 7, 8, 9, 10, 14, 56, 57, 58, 59, 84, 85, 86, 87, 88, 89], [0.8918, 0.9023, 0.0819, 0.6606, 0.2045, 0.002945, 0.09587, 0.01813, 0.2832, 0.7698, 0.7102, 0.1808, 0.6744, 0.7837, 0.1725, 0.05086, 0.06808, 0.05956]): _vg.add([_i], _w, 'REPLACE')
_vg = ob_police.vertex_groups.new(name='Shoulder.R')
_m = ob_police.modifiers.new('Mirror', 'MIRROR')
_m.use_clip = True
_m = ob_police.modifiers.new('Mirror.001', 'MIRROR')
_m.use_clip = True
_m = ob_police.modifiers.new('Mesh Cache', 'MESH_CACHE')
_m.filepath = '//../../../'
_m = ob_police.modifiers.new('Armature', 'ARMATURE')
_m = ob_police.modifiers.new('Armature.001', 'ARMATURE')
_m.object = ob_armature
ob_policehat.location = (0.0, 0.0, 0.0)
ob_policehat.lock_rotations_4d = False
ob_policehat.empty_display_type = 'ARROWS'
ob_policehat.lineart.crease_threshold = 0.0
_m = ob_policehat.modifiers.new('Mirror', 'MIRROR')
_m.use_clip = True
_m = ob_policehat.modifiers.new('Mirror.001', 'MIRROR')
_m.use_clip = True
_m = ob_policehat.modifiers.new('Mesh Cache', 'MESH_CACHE')
_m.filepath = '//../../../'
_c = ob_policehat.constraints.new('CHILD_OF'); _c.name = 'Child Of'
_c.target = ob_armature
_c.subtarget = 'Head'
_c.set_inverse_pending = False
_c.inverse_matrix = ((1.0, -0.0, 0.0, -0.0), (-0.0, 0.0, 1.0, -0.9059), (0.0, -1.0, 0.0, -0.0), (0.0, 0.0, -0.0, 1.0))
ob_armature.location = (0.0, 0.0, 0.0)
ob_armature.show_in_front = True
ob_armature.lineart.crease_threshold = 0.0
ob_armature_002.location = (-0.9319, 0.0, 0.0)
ob_armature_002.show_in_front = True
ob_armature_002.lineart.crease_threshold = 0.0
ob_police_001.parent = ob_armature_002
ob_police_001.location = (0.0, 0.0, 0.0)
ob_police_001.lock_rotations_4d = False
ob_police_001.empty_display_type = 'ARROWS'
ob_police_001.lineart.crease_threshold = 0.0
_vg = ob_police_001.vertex_groups.new(name='root')
for _i, _w in zip([1, 3, 4, 6, 13, 15, 17, 18, 19, 23, 108, 109, 110, 111, 112, 113, 114, 115, 116, 117, 118, 119, 120, 121], [0.3302, 0.2852, 0.8159, 0.7927, 0.05697, 0.02118, 0.02089, 0.6884, 0.852, 0.02252, 0.01169, 0.02011, 0.2769, 0.2431, 0.01644, 0.04133, 0.2996, 0.6643, 0.008898, 0.01004, 0.2804, 0.01562, 0.02248, 0.2876]): _vg.add([_i], _w, 'REPLACE')
_vg = ob_police_001.vertex_groups.new(name='spine1')
for _i, _w in zip([3, 6, 8, 9, 10, 11, 12, 13, 14, 15, 17, 18, 19, 108, 109, 110, 111, 112, 113, 114, 115, 116, 117, 118, 119, 120, 121], [0.04276, 0.05477, 0.06953, 0.5709, 0.06863, 0.5782, 0.05455, 0.8303, 0.02767, 0.8957, 0.01766, 0.1503, 0.04957, 0.2322, 0.265, 0.5852, 0.7013, 0.1165, 0.1559, 0.5591, 0.2758, 0.1928, 0.2148, 0.5853, 0.1398, 0.1691, 0.5812]): _vg.add([_i], _w, 'REPLACE')
_vg = ob_police_001.vertex_groups.new(name='spine2')
_vg = ob_police_001.vertex_groups.new(name='spine3')
for _i, _w in zip([5, 7, 8, 9, 10, 11, 12, 13, 14, 15, 58, 59, 108, 109, 110, 116, 117, 118], [0.05067, 0.0618, 0.6381, 0.09599, 0.6527, 0.09852, 0.8654, 0.0673, 0.9038, 0.04353, 0.06699, 0.05477, 0.01396, 0.02553, 0.01395, 0.002536, 0.01151, 0.007375]): _vg.add([_i], _w, 'REPLACE')
_vg = ob_police_001.vertex_groups.new(name='spine4')
for _i, _w in zip([5, 7, 12, 84, 85, 86, 87], [0.7199, 0.1053, 0.02679, 0.07436, 0.04791, 0.2843, 0.1197]): _vg.add([_i], _w, 'REPLACE')
_vg = ob_police_001.vertex_groups.new(name='head')
for _i, _w in zip([5, 84, 85, 86, 87, 88, 89, 90, 91, 92, 93, 94, 95, 96, 97, 98, 99, 100, 101, 102, 103, 104, 105, 106, 107, 122, 123, 124, 125, 126, 127, 128, 129, 142, 143, 144, 145, 146, 147, 148, 149], [0.1232, 0.07457, 0.09852, 0.07746, 0.7336, 0.9075, 0.9275, 0.9793, 0.9854, 0.9805, 0.979, 0.9865, 0.9935, 0.9962, 0.9968, 0.9983, 0.9987, 0.9931, 0.997, 0.994, 0.9887, 0.9876, 0.995, 0.9983, 0.9964, 1.0, 1.0, 1.0, 1.0, 1.0, 1.0, 1.0, 1.0, 1.0, 1.0, 1.0, 1.0, 1.0, 1.0, 1.0, 1.0]): _vg.add([_i], _w, 'REPLACE')
_vg = ob_police_001.vertex_groups.new(name='shoulder.L')
for _i, _w in zip([0, 2, 5, 7, 8, 10, 14, 56, 57, 59, 84, 85, 86, 87, 88, 89], [0.8596, 0.8278, 0.08854, 0.73, 0.046, 0.02728, 0.004228, 0.09194, 0.08991, 0.001163, 0.7624, 0.8314, 0.3562, 0.08804, 0.0765, 0.06426]): _vg.add([_i], _w, 'REPLACE')
_vg = ob_police_001.vertex_groups.new(name='UpperArm.L')
for _i, _w in zip([0, 2, 8, 10, 56, 57, 58, 59, 60, 61, 62, 63, 64, 65, 66, 67, 68, 69, 70, 71], [0.1021, 0.04366, 0.05551, 0.1424, 0.7147, 0.2185, 0.2164, 0.7578, 0.9403, 0.9255, 0.943, 0.9408, 0.1981, 0.2107, 0.1844, 0.2022, 0.01455, 0.02313, 0.007068, 0.01734]): _vg.add([_i], _w, 'REPLACE')
_vg = ob_police_001.vertex_groups.new(name='LowerArm.L')
for _i, _w in zip([60, 61, 62, 63, 64, 65, 66, 67, 68, 69, 70, 71], [0.05437, 0.06348, 0.04786, 0.05432, 0.7932, 0.7785, 0.8076, 0.7889, 0.9399, 0.9331, 0.9456, 0.9376]): _vg.add([_i], _w, 'REPLACE')
_vg = ob_police_001.vertex_groups.new(name='Hand.L')
for _i, _w in zip([68, 69, 70, 71, 72, 73, 74, 75, 76, 77, 78, 79, 80, 81, 82, 83], [0.005148, 0.01002, 0.001329, 0.007029, 0.9818, 0.982, 0.9804, 0.9803, 0.9945, 0.9943, 0.9938, 0.9939, 0.9993, 0.9994, 0.9993, 0.9993]): _vg.add([_i], _w, 'REPLACE')
_vg = ob_police_001.vertex_groups.new(name='shoulder.R')
for _i, _w in zip([7, 84, 86, 87], [0.108, 0.06914, 0.279, 0.0543]): _vg.add([_i], _w, 'REPLACE')
_vg = ob_police_001.vertex_groups.new(name='UpperArm.R')
_vg = ob_police_001.vertex_groups.new(name='LowerArm.R')
_vg = ob_police_001.vertex_groups.new(name='Hand.R')
_vg = ob_police_001.vertex_groups.new(name='UpperLeg.L')
for _i, _w in zip([1, 3, 4, 6, 9, 11, 13, 16, 17, 18, 19, 20, 21, 22, 23, 24, 25, 26, 27, 28, 29, 30, 31, 32, 33, 34, 35, 108, 109, 110, 111, 112, 113, 114, 115, 116, 117, 118, 119, 120, 121], [0.6253, 0.7133, 0.1508, 0.152, 0.2368, 0.1564, 0.01599, 0.95, 0.9305, 0.1614, 0.09252, 0.9922, 0.9644, 0.9925, 0.9745, 0.8902, 0.8855, 0.8746, 0.8703, 0.2609, 0.2629, 0.2847, 0.2859, 0.007155, 0.008996, 0.02249, 0.02414, 2.682e-12, 9.886e-10, 0.09106, 0.02243, 0.2823, 0.3419, 0.1108, 0.04631, 3.085e-08, 8.94e-09, 0.0922, 0.1969, 0.112, 0.09981]): _vg.add([_i], _w, 'REPLACE')
_vg = ob_police_001.vertex_groups.new(name='LowerLeg.L')
for _i, _w in zip([24, 25, 26, 27, 28, 29, 30, 31, 32, 33, 34, 35, 36, 37, 38, 39, 40, 41, 42, 43, 52, 53, 54, 55], [0.1095, 0.1137, 0.1249, 0.1288, 0.7385, 0.7363, 0.7134, 0.7121, 0.9695, 0.9687, 0.9574, 0.9567, 0.844, 0.8528, 0.1769, 0.1762, 0.1935, 0.1884, 0.04597, 0.0418, 0.7792, 0.9422, 0.7877, 0.9467]): _vg.add([_i], _w, 'REPLACE')
_vg = ob_police_001.vertex_groups.new(name='root.003')
for _i, _w in zip([36, 37, 38, 39, 40, 41, 42, 43, 46, 47, 53, 55], [0.3021, 0.08784, 0.04397, 0.03122, 0.9116, 0.8803, 0.8113, 0.7783, 0.05792, 0.07274, 0.07814, 0.005252]): _vg.add([_i], _w, 'REPLACE')
_vg = ob_police_001.vertex_groups.new(name='Foot.L')
for _i, _w in zip([36, 37, 38, 39, 40, 41, 42, 43, 44, 45, 46, 47, 48, 49, 50, 51, 52, 53, 54, 55], [0.1556, 0.1468, 0.8228, 0.8234, 0.8064, 0.8115, 0.952, 0.9541, 0.9777, 0.9771, 0.9951, 0.9965, 0.9951, 0.9946, 0.9981, 0.9991, 0.2186, 0.05601, 0.2102, 0.05152]): _vg.add([_i], _w, 'REPLACE')
_vg = ob_police_001.vertex_groups.new(name='UpperLeg.R')
_vg = ob_police_001.vertex_groups.new(name='LowerLeg.R')
_vg = ob_police_001.vertex_groups.new(name='Foot.R')
_vg = ob_police_001.vertex_groups.new(name='Root')
for _i, _w in zip([1, 3, 4, 6, 9, 11, 13, 15, 18, 19, 21, 108, 109, 110, 111, 112, 113, 114, 115, 116, 117, 118, 119, 120, 121], [0.3621, 0.2477, 0.8413, 0.802, 0.02772, 0.01497, 0.07806, 0.1036, 0.7012, 0.8924, 0.01384, 0.08519, 0.05218, 0.3399, 0.7366, 0.07728, 0.05738, 0.3682, 0.8535, 0.07745, 0.03591, 0.3528, 0.07687, 0.04174, 0.3829]): _vg.add([_i], _w, 'REPLACE')
_vg = ob_police_001.vertex_groups.new(name='Spine1')
for _i, _w in zip([3, 6, 8, 9, 10, 11, 12, 13, 14, 15, 16, 17, 18, 108, 109, 110, 111, 112, 113, 114, 115, 116, 117, 118, 119, 120, 121], [0.02309, 0.03807, 0.07024, 0.5872, 0.07075, 0.605, 0.05348, 0.8138, 0.02293, 0.8299, 0.001295, 0.03719, 0.1317, 0.2736, 0.3453, 0.5319, 0.2127, 0.1714, 0.3396, 0.5, 0.09182, 0.2457, 0.3259, 0.5216, 0.1992, 0.349, 0.4935]): _vg.add([_i], _w, 'REPLACE')
_vg = ob_police_001.vertex_groups.new(name='Spine2')
for _i, _w in zip([2, 5, 7, 8, 9, 10, 11, 12, 13, 14, 15, 58, 59, 85, 87, 108, 109, 110, 116, 117, 118, 119], [0.02343, 0.7625, 0.06434, 0.6399, 0.09947, 0.6609, 0.1013, 0.903, 0.07017, 0.9094, 0.04467, 0.06289, 0.05229, 0.05248, 0.07218, 0.03091, 0.03302, 0.01758, 0.0189, 0.01737, 0.0108, 0.000588]): _vg.add([_i], _w, 'REPLACE')
_vg = ob_police_001.vertex_groups.new(name='Head')
for _i, _w in zip([5, 7, 84, 85, 86, 87, 88, 89, 90, 91, 92, 93, 94, 95, 96, 97, 98, 99, 100, 101, 102, 103, 104, 105, 106, 107, 122, 123, 124, 125, 126, 127, 128, 129, 130, 131, 132, 133, 134, 135, 136, 137, 138, 139, 140, 141, 142, 143, 144, 145, 146, 147, 148, 149], [0.1498, 0.2653, 0.297, 0.1592, 0.8064, 0.8768, 0.9285, 0.9361, 0.9938, 0.9913, 0.9849, 0.9815, 0.9916, 0.9954, 0.9971, 0.9973, 0.9988, 0.9989, 0.9955, 0.998, 0.9954, 0.9913, 0.9891, 0.9956, 0.9987, 0.9973, 1.0, 1.0, 1.0, 1.0, 1.0, 1.0, 1.0, 1.0, 1.0, 1.0, 1.0, 1.0, 1.0, 1.0, 1.0, 1.0, 1.0, 1.0, 1.0, 1.0, 1.0, 1.0, 1.0, 1.0, 1.0, 1.0, 1.0, 1.0]): _vg.add([_i], _w, 'REPLACE')
_vg = ob_police_001.vertex_groups.new(name='Shoulder.L')
for _i, _w in zip([0, 2, 5, 7, 8, 9, 10, 14, 56, 57, 58, 59, 84, 85, 86, 87, 88, 89], [0.8918, 0.9023, 0.0819, 0.6606, 0.2045, 0.002945, 0.09587, 0.01813, 0.2832, 0.7698, 0.7102, 0.1808, 0.6744, 0.7837, 0.1725, 0.05086, 0.06808, 0.05956]): _vg.add([_i], _w, 'REPLACE')
_vg = ob_police_001.vertex_groups.new(name='Shoulder.R')
_m = ob_police_001.modifiers.new('Mirror', 'MIRROR')
_m.use_clip = True
_m = ob_police_001.modifiers.new('Mirror.001', 'MIRROR')
_m.use_clip = True
_m = ob_police_001.modifiers.new('Mesh Cache', 'MESH_CACHE')
_m.filepath = '//../../../'
_m = ob_police_001.modifiers.new('Armature', 'ARMATURE')
_m = ob_police_001.modifiers.new('Armature.001', 'ARMATURE')
_m.object = ob_armature_002
ob_armature_001.location = (0.9918, 0.0, 0.0)
ob_armature_001.show_in_front = True
ob_armature_001.lineart.crease_threshold = 0.0
ob_police_002.parent = ob_armature_001
ob_police_002.location = (0.0, 0.0, 0.0)
ob_police_002.lock_rotations_4d = False
ob_police_002.empty_display_type = 'ARROWS'
ob_police_002.lineart.crease_threshold = 0.0
_vg = ob_police_002.vertex_groups.new(name='root')
for _i, _w in zip([1, 3, 4, 6, 13, 15, 17, 18, 19, 23, 108, 109, 110, 111, 112, 113, 114, 115, 116, 117, 118, 119, 120, 121], [0.3302, 0.2852, 0.8159, 0.7927, 0.05697, 0.02118, 0.02089, 0.6884, 0.852, 0.02252, 0.01169, 0.02011, 0.2769, 0.2431, 0.01644, 0.04133, 0.2996, 0.6643, 0.008898, 0.01004, 0.2804, 0.01562, 0.02248, 0.2876]): _vg.add([_i], _w, 'REPLACE')
_vg = ob_police_002.vertex_groups.new(name='spine1')
for _i, _w in zip([3, 6, 8, 9, 10, 11, 12, 13, 14, 15, 17, 18, 19, 108, 109, 110, 111, 112, 113, 114, 115, 116, 117, 118, 119, 120, 121], [0.04276, 0.05477, 0.06953, 0.5709, 0.06863, 0.5782, 0.05455, 0.8303, 0.02767, 0.8957, 0.01766, 0.1503, 0.04957, 0.2322, 0.265, 0.5852, 0.7013, 0.1165, 0.1559, 0.5591, 0.2758, 0.1928, 0.2148, 0.5853, 0.1398, 0.1691, 0.5812]): _vg.add([_i], _w, 'REPLACE')
_vg = ob_police_002.vertex_groups.new(name='spine2')
_vg = ob_police_002.vertex_groups.new(name='spine3')
for _i, _w in zip([5, 7, 8, 9, 10, 11, 12, 13, 14, 15, 58, 59, 108, 109, 110, 116, 117, 118], [0.05067, 0.0618, 0.6381, 0.09599, 0.6527, 0.09852, 0.8654, 0.0673, 0.9038, 0.04353, 0.06699, 0.05477, 0.01396, 0.02553, 0.01395, 0.002536, 0.01151, 0.007375]): _vg.add([_i], _w, 'REPLACE')
_vg = ob_police_002.vertex_groups.new(name='spine4')
for _i, _w in zip([5, 7, 12, 84, 85, 86, 87], [0.7199, 0.1053, 0.02679, 0.07436, 0.04791, 0.2843, 0.1197]): _vg.add([_i], _w, 'REPLACE')
_vg = ob_police_002.vertex_groups.new(name='head')
for _i, _w in zip([5, 84, 85, 86, 87, 88, 89, 90, 91, 92, 93, 94, 95, 96, 97, 98, 99, 100, 101, 102, 103, 104, 105, 106, 107, 122, 123, 124, 125, 126, 127, 128, 129, 142, 143, 144, 145, 146, 147, 148, 149], [0.1232, 0.07457, 0.09852, 0.07746, 0.7336, 0.9075, 0.9275, 0.9793, 0.9854, 0.9805, 0.979, 0.9865, 0.9935, 0.9962, 0.9968, 0.9983, 0.9987, 0.9931, 0.997, 0.994, 0.9887, 0.9876, 0.995, 0.9983, 0.9964, 1.0, 1.0, 1.0, 1.0, 1.0, 1.0, 1.0, 1.0, 1.0, 1.0, 1.0, 1.0, 1.0, 1.0, 1.0, 1.0]): _vg.add([_i], _w, 'REPLACE')
_vg = ob_police_002.vertex_groups.new(name='shoulder.L')
for _i, _w in zip([0, 2, 5, 7, 8, 10, 14, 56, 57, 59, 84, 85, 86, 87, 88, 89], [0.8596, 0.8278, 0.08854, 0.73, 0.046, 0.02728, 0.004228, 0.09194, 0.08991, 0.001163, 0.7624, 0.8314, 0.3562, 0.08804, 0.0765, 0.06426]): _vg.add([_i], _w, 'REPLACE')
_vg = ob_police_002.vertex_groups.new(name='UpperArm.L')
for _i, _w in zip([0, 2, 8, 10, 56, 57, 58, 59, 60, 61, 62, 63, 64, 65, 66, 67, 68, 69, 70, 71], [0.1021, 0.04366, 0.05551, 0.1424, 0.7147, 0.2185, 0.2164, 0.7578, 0.9403, 0.9255, 0.943, 0.9408, 0.1981, 0.2107, 0.1844, 0.2022, 0.01455, 0.02313, 0.007068, 0.01734]): _vg.add([_i], _w, 'REPLACE')
_vg = ob_police_002.vertex_groups.new(name='LowerArm.L')
for _i, _w in zip([60, 61, 62, 63, 64, 65, 66, 67, 68, 69, 70, 71], [0.05437, 0.06348, 0.04786, 0.05432, 0.7932, 0.7785, 0.8076, 0.7889, 0.9399, 0.9331, 0.9456, 0.9376]): _vg.add([_i], _w, 'REPLACE')
_vg = ob_police_002.vertex_groups.new(name='Hand.L')
for _i, _w in zip([68, 69, 70, 71, 72, 73, 74, 75, 76, 77, 78, 79, 80, 81, 82, 83], [0.005148, 0.01002, 0.001329, 0.007029, 0.9818, 0.982, 0.9804, 0.9803, 0.9945, 0.9943, 0.9938, 0.9939, 0.9993, 0.9994, 0.9993, 0.9993]): _vg.add([_i], _w, 'REPLACE')
_vg = ob_police_002.vertex_groups.new(name='shoulder.R')
for _i, _w in zip([7, 84, 86, 87], [0.108, 0.06914, 0.279, 0.0543]): _vg.add([_i], _w, 'REPLACE')
_vg = ob_police_002.vertex_groups.new(name='UpperArm.R')
_vg = ob_police_002.vertex_groups.new(name='LowerArm.R')
_vg = ob_police_002.vertex_groups.new(name='Hand.R')
_vg = ob_police_002.vertex_groups.new(name='UpperLeg.L')
for _i, _w in zip([1, 3, 4, 6, 9, 11, 13, 16, 17, 18, 19, 20, 21, 22, 23, 24, 25, 26, 27, 28, 29, 30, 31, 32, 33, 34, 35, 108, 109, 110, 111, 112, 113, 114, 115, 116, 117, 118, 119, 120, 121], [0.6253, 0.7133, 0.1508, 0.152, 0.2368, 0.1564, 0.01599, 0.95, 0.9305, 0.1614, 0.09252, 0.9922, 0.9644, 0.9925, 0.9745, 0.8902, 0.8855, 0.8746, 0.8703, 0.2609, 0.2629, 0.2847, 0.2859, 0.007155, 0.008996, 0.02249, 0.02414, 2.682e-12, 9.886e-10, 0.09106, 0.02243, 0.2823, 0.3419, 0.1108, 0.04631, 3.085e-08, 8.94e-09, 0.0922, 0.1969, 0.112, 0.09981]): _vg.add([_i], _w, 'REPLACE')
_vg = ob_police_002.vertex_groups.new(name='LowerLeg.L')
for _i, _w in zip([24, 25, 26, 27, 28, 29, 30, 31, 32, 33, 34, 35, 36, 37, 38, 39, 40, 41, 42, 43, 52, 53, 54, 55], [0.1095, 0.1137, 0.1249, 0.1288, 0.7385, 0.7363, 0.7134, 0.7121, 0.9695, 0.9687, 0.9574, 0.9567, 0.844, 0.8528, 0.1769, 0.1762, 0.1935, 0.1884, 0.04597, 0.0418, 0.7792, 0.9422, 0.7877, 0.9467]): _vg.add([_i], _w, 'REPLACE')
_vg = ob_police_002.vertex_groups.new(name='root.003')
for _i, _w in zip([36, 37, 38, 39, 40, 41, 42, 43, 46, 47, 53, 55], [0.3021, 0.08784, 0.04397, 0.03122, 0.9116, 0.8803, 0.8113, 0.7783, 0.05792, 0.07274, 0.07814, 0.005252]): _vg.add([_i], _w, 'REPLACE')
_vg = ob_police_002.vertex_groups.new(name='Foot.L')
for _i, _w in zip([36, 37, 38, 39, 40, 41, 42, 43, 44, 45, 46, 47, 48, 49, 50, 51, 52, 53, 54, 55], [0.1556, 0.1468, 0.8228, 0.8234, 0.8064, 0.8115, 0.952, 0.9541, 0.9777, 0.9771, 0.9951, 0.9965, 0.9951, 0.9946, 0.9981, 0.9991, 0.2186, 0.05601, 0.2102, 0.05152]): _vg.add([_i], _w, 'REPLACE')
_vg = ob_police_002.vertex_groups.new(name='UpperLeg.R')
_vg = ob_police_002.vertex_groups.new(name='LowerLeg.R')
_vg = ob_police_002.vertex_groups.new(name='Foot.R')
_vg = ob_police_002.vertex_groups.new(name='Root')
for _i, _w in zip([1, 3, 4, 6, 9, 11, 13, 15, 18, 19, 21, 108, 109, 110, 111, 112, 113, 114, 115, 116, 117, 118, 119, 120, 121], [0.3621, 0.2477, 0.8413, 0.802, 0.02772, 0.01497, 0.07806, 0.1036, 0.7012, 0.8924, 0.01384, 0.08519, 0.05218, 0.3399, 0.7366, 0.07728, 0.05738, 0.3682, 0.8535, 0.07745, 0.03591, 0.3528, 0.07687, 0.04174, 0.3829]): _vg.add([_i], _w, 'REPLACE')
_vg = ob_police_002.vertex_groups.new(name='Spine1')
for _i, _w in zip([3, 6, 8, 9, 10, 11, 12, 13, 14, 15, 16, 17, 18, 108, 109, 110, 111, 112, 113, 114, 115, 116, 117, 118, 119, 120, 121], [0.02309, 0.03807, 0.07024, 0.5872, 0.07075, 0.605, 0.05348, 0.8138, 0.02293, 0.8299, 0.001295, 0.03719, 0.1317, 0.2736, 0.3453, 0.5319, 0.2127, 0.1714, 0.3396, 0.5, 0.09182, 0.2457, 0.3259, 0.5216, 0.1992, 0.349, 0.4935]): _vg.add([_i], _w, 'REPLACE')
_vg = ob_police_002.vertex_groups.new(name='Spine2')
for _i, _w in zip([2, 5, 7, 8, 9, 10, 11, 12, 13, 14, 15, 58, 59, 85, 87, 108, 109, 110, 116, 117, 118, 119], [0.02343, 0.7625, 0.06434, 0.6399, 0.09947, 0.6609, 0.1013, 0.903, 0.07017, 0.9094, 0.04467, 0.06289, 0.05229, 0.05248, 0.07218, 0.03091, 0.03302, 0.01758, 0.0189, 0.01737, 0.0108, 0.000588]): _vg.add([_i], _w, 'REPLACE')
_vg = ob_police_002.vertex_groups.new(name='Head')
for _i, _w in zip([5, 7, 84, 85, 86, 87, 88, 89, 90, 91, 92, 93, 94, 95, 96, 97, 98, 99, 100, 101, 102, 103, 104, 105, 106, 107, 122, 123, 124, 125, 126, 127, 128, 129, 130, 131, 132, 133, 134, 135, 136, 137, 138, 139, 140, 141, 142, 143, 144, 145, 146, 147, 148, 149], [0.1498, 0.2653, 0.297, 0.1592, 0.8064, 0.8768, 0.9285, 0.9361, 0.9938, 0.9913, 0.9849, 0.9815, 0.9916, 0.9954, 0.9971, 0.9973, 0.9988, 0.9989, 0.9955, 0.998, 0.9954, 0.9913, 0.9891, 0.9956, 0.9987, 0.9973, 1.0, 1.0, 1.0, 1.0, 1.0, 1.0, 1.0, 1.0, 1.0, 1.0, 1.0, 1.0, 1.0, 1.0, 1.0, 1.0, 1.0, 1.0, 1.0, 1.0, 1.0, 1.0, 1.0, 1.0, 1.0, 1.0, 1.0, 1.0]): _vg.add([_i], _w, 'REPLACE')
_vg = ob_police_002.vertex_groups.new(name='Shoulder.L')
for _i, _w in zip([0, 2, 5, 7, 8, 9, 10, 14, 56, 57, 58, 59, 84, 85, 86, 87, 88, 89], [0.8918, 0.9023, 0.0819, 0.6606, 0.2045, 0.002945, 0.09587, 0.01813, 0.2832, 0.7698, 0.7102, 0.1808, 0.6744, 0.7837, 0.1725, 0.05086, 0.06808, 0.05956]): _vg.add([_i], _w, 'REPLACE')
_vg = ob_police_002.vertex_groups.new(name='Shoulder.R')
_m = ob_police_002.modifiers.new('Mirror', 'MIRROR')
_m.use_clip = True
_m = ob_police_002.modifiers.new('Mirror.001', 'MIRROR')
_m.use_clip = True
_m = ob_police_002.modifiers.new('Mesh Cache', 'MESH_CACHE')
_m.filepath = '//../../../'
_m = ob_police_002.modifiers.new('Armature', 'ARMATURE')
_m = ob_police_002.modifiers.new('Armature.001', 'ARMATURE')
_m.object = ob_armature_001
ob_camera.location = (-1.642, -6.301, 2.591)
ob_camera.rotation_euler = (1.277, -6.922e-07, -6.635)
ob_camera.lineart.crease_threshold = 0.0
ob_ground.location = (0.07996, -0.2088, -0.9569)
ob_ground.scale = (15.68, 50.46, 0.968)
ob_ground.lineart.crease_threshold = 0.0

# ---- collection membership
col_collection.objects.link(ob_police)
col_collection.objects.link(ob_policehat)
col_collection.objects.link(ob_armature)
col_collection.objects.link(ob_armature_002)
col_collection.objects.link(ob_police_001)
col_collection.objects.link(ob_armature_001)
col_collection.objects.link(ob_police_002)
col_collection.objects.link(ob_camera)
col_collection.objects.link(ob_ground)

# ---- scene / render settings (as saved in the file)
scene.camera = ob_camera
scene.frame_start = 1; scene.frame_end = 900; scene.frame_set(862)
scene.render.engine = 'BLENDER_EEVEE_NEXT'
scene.cycles.use_denoising = False
scene.cycles.samples = 128
scene.cycles.sampling_pattern = 'TABULATED_SOBOL'
scene.cycles.use_adaptive_sampling = False
scene.cycles.use_light_tree = False
scene.view_settings.view_transform = 'Filmic'
bpy.context.view_layer.update()

# ---- added for rendering (the .blend has no usable light): sun
light_auto_sun = bpy.data.lights.new('AutoSun', 'SUN')
light_auto_sun.energy = 3.0
light_auto_sun.angle = 0.0523599
ob_auto_sun = bpy.data.objects.new('AutoSun', light_auto_sun)
scene.collection.objects.link(ob_auto_sun)
ob_auto_sun.rotation_euler = (0.872665, 0.174533, 0.523599)
bpy.context.view_layer.update()
